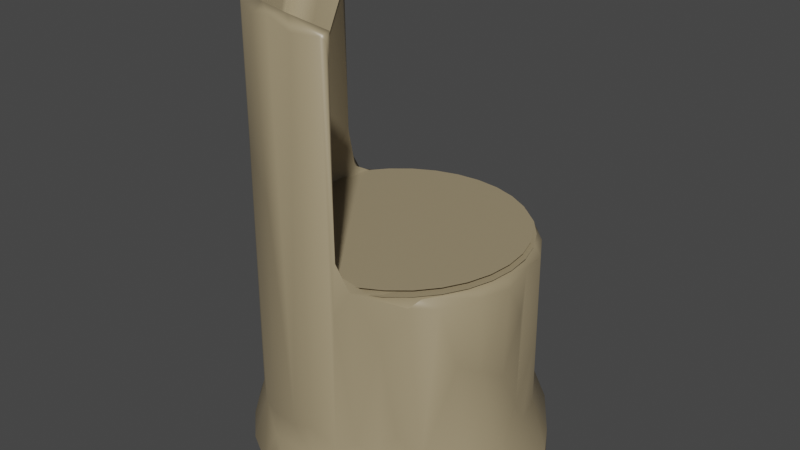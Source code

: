 # Source: Chair.blend  (saved by Blender 3.0.42; exported with 4.5.12 LTS)
import bpy
from mathutils import Matrix  # noqa: F401  (used for matrix-valued properties, if any)

bpy.ops.wm.read_factory_settings(use_empty=True)
scene = bpy.context.scene
scene.name = 'Scene'

# ---- collections
col_collection = bpy.data.collections.new('Collection'); scene.collection.children.link(col_collection)

# ---- materials (node trees are filled in below, after node groups)
mat_mat_1 = bpy.data.materials.new('Mat.1')
mat_mat_1.use_transparent_shadow = False
mat_mat_1.diffuse_color = (0.35, 0.2802, 0.168, 1.0)
mat_mat_1.roughness = 0.4343
mat_mat_1.specular_intensity = 1.0
mat_mat = bpy.data.materials.new('Mat')
mat_mat.use_transparent_shadow = False
mat_mat.diffuse_color = (0.35, 0.2802, 0.168, 1.0)
mat_mat.roughness = 0.4343
mat_mat.specular_intensity = 1.0

# ---- material node trees
mat_mat_1.use_nodes = True; mat_mat_1.node_tree.nodes.clear()
_N = mat_mat_1.node_tree.nodes; _L = mat_mat_1.node_tree.links
n0 = _N.new('ShaderNodeBsdfPrincipled'); n0.name = 'Principled BSDF'; n0.location = (10, 300)
n0.distribution = 'GGX'
n0.subsurface_method = 'RANDOM_WALK_SKIN'
n0.inputs[0].default_value = (0.35, 0.2802, 0.168, 1.0)
n0.inputs[2].default_value = 0.4343
n0.inputs[3].default_value = 1.45
n0.inputs[13].default_value = 1.0
n0.inputs[27].default_value = (0.0, 0.0, 0.0, 1.0)
n0.inputs[28].default_value = 1.0
n1 = _N.new('ShaderNodeOutputMaterial'); n1.name = 'Material Output'; n1.location = (300, 300)
n2 = _N.new('ShaderNodeNormalMap'); n2.name = 'Normal Map'; n2.location = (-300, -300)
n2.label = 'Normal/Map'
_L.new(n0.outputs[0], n1.inputs[0])
_L.new(n2.outputs[0], n0.inputs[5])
n1.is_active_output = True
mat_mat.use_nodes = True; mat_mat.node_tree.nodes.clear()
_N = mat_mat.node_tree.nodes; _L = mat_mat.node_tree.links
n0 = _N.new('ShaderNodeBsdfPrincipled'); n0.name = 'Principled BSDF'; n0.location = (10, 300)
n0.distribution = 'GGX'
n0.subsurface_method = 'RANDOM_WALK_SKIN'
n0.inputs[0].default_value = (0.35, 0.2802, 0.168, 1.0)
n0.inputs[2].default_value = 0.4343
n0.inputs[3].default_value = 1.45
n0.inputs[13].default_value = 1.0
n0.inputs[27].default_value = (0.0, 0.0, 0.0, 1.0)
n0.inputs[28].default_value = 1.0
n1 = _N.new('ShaderNodeOutputMaterial'); n1.name = 'Material Output'; n1.location = (300, 300)
n2 = _N.new('ShaderNodeNormalMap'); n2.name = 'Normal Map'; n2.location = (-300, -300)
n2.label = 'Normal/Map'
_L.new(n0.outputs[0], n1.inputs[0])
_L.new(n2.outputs[0], n0.inputs[5])
n1.is_active_output = True

# ---- world
world_world = bpy.data.worlds.new('World'); scene.world = world_world
world_world.use_nodes = True; world_world.node_tree.nodes.clear()
_N = world_world.node_tree.nodes; _L = world_world.node_tree.links
n0 = _N.new('ShaderNodeOutputWorld'); n0.name = 'World Output'; n0.location = (300, 300)
n1 = _N.new('ShaderNodeBackground'); n1.name = 'Background'; n1.location = (10, 300)
n1.inputs[0].default_value = (0.05088, 0.05088, 0.05088, 1.0)
_L.new(n1.outputs[0], n0.inputs[0])
n0.is_active_output = True
world_world.color = (0.05088, 0.05088, 0.05088)
world_world.use_sun_shadow = False
world_world.sun_shadow_jitter_overblur = 0.0

# ---- meshes
me_mesh = bpy.data.meshes.new('Mesh')
me_mesh.from_pydata([(-0.2591, 0.1384, -0.1669), (-0.2395, 0.4567, 0.1592), (0.2063, 0.51, 0.2187), (0.2495, 0.04081, 0.2499), (-0.3411, 0.03637, 0.03369), (-0.3005, 0.06231, 0.1454), (-0.07841, 0.3006, -0.2809), (-0.1683, 0.7404, 0.2496), (-0.2116, 0.5066, -0.08603), (-0.04983, 0.03869, -0.3396), (0.1938, 0.4998, -0.2315), (0.1163, 0.1777, 0.2732), (0.3484, 0.06685, 0.01655), (0.07704, 1.035, 0.2745), (0.02919, 0.2047, -0.3019), (0.2874, 0.5071, -0.05649), (0.2971, 0.1916, -0.02867), (-0.2983, 0.02471, -0.1015), (-0.2982, 0.1862, -0.05062), (0.06316, 0.09648, -0.332), (-0.03021, 0.5244, -0.2321), (0.3138, 0.03544, 0.1605), (0.2881, 0.3352, 0.0898), (-0.1487, 0.1808, -0.2642), (0.2459, 0.5031, 0.174), (-0.301, 0.8484, 0.02304), (-0.2108, 0.1338, -0.2253), (-0.3363, 0.06392, -0.05265), (-0.2923, 1.01, 0.007272), (0.1849, 0.1837, -0.2403), (0.266, 0.3636, 0.1415), (-0.002856, 0.03297, 0.346), (-0.3167, 0.03824, 0.1205), (-0.001109, 0.006229, -0.003389), (-0.2833, 0.1539, 0.1078), (-0.2872, 1.012, 0.08684), (-0.2069, 0.7592, 0.2005), (-0.1014, 0.4355, -0.2839), (0.3194, 0.01714, 0.05751), (0.2743, 0.499, -0.1266), (0.01019, 1.025, 0.3023), (0.3318, 0.03468, -0.1082), (0.08396, 0.1855, -0.2938), (0.2978, 0.02711, -0.1479), (-0.01111, 0.05927, -0.3465), (-0.3069, 0.01958, 0.03202), (0.237, 0.06896, -0.2445), (-0.007917, 1.053, 0.2888), (-0.2156, 0.158, 0.2118), (0.1844, 0.04041, 0.04924), (-0.2252, 0.01811, 0.173), (-0.1958, 0.05902, -0.2754), (0.3374, 0.05221, -0.09318), (0.1729, 0.06343, -0.2957), (0.1848, 0.5232, -0.08581), (-0.1299, 0.05728, -0.3153), (0.1106, 0.5033, -0.2824), (0.2879, 0.0206, 0.1899), (0.02509, 0.13, 0.3123), (0.0796, 0.9749, 0.2814), (-0.2471, 0.9994, -0.1237), (0.2765, 0.1419, -0.1286), (-0.2172, 1.025, 0.2071), (-0.2889, 1.029, -0.08035), (0.3305, 0.02369, 0.09339), (0.08798, 0.03527, -0.1804), (0.3, 0.2968, 0.03065), (0.08479, 0.3748, -0.2894), (-0.1215, 0.02277, 0.3041), (0.3149, 0.1384, 0.0288), (-0.2974, 1.023, -0.04604), (0.1818, 0.04398, -0.09985), (-0.07678, 1.06, 0.2819), (-0.2607, 0.6381, -0.1337), (-0.2277, 0.2099, -0.1982), (0.2859, 0.5079, 0.09631), (0.1546, 0.08047, 0.3061), (0.01887, 0.1908, 0.3019), (0.243, 0.1446, -0.1718), (-0.2484, 1.03, 0.1666), (0.2216, 0.197, -0.1886), (0.06263, 0.06766, 0.3442), (-0.2771, 1.03, 0.1071), (0.2343, 0.04202, -0.249), (0.07673, 0.1592, 0.2932), (0.2888, 0.521, 0.01603), (0.2252, 0.02527, 0.2612), (-0.145, 0.5172, -0.2609), (-0.3074, 0.02519, 0.1102), (-0.207, 0.01586, -0.2012), (-0.09122, 0.1834, -0.281), (-0.2632, 0.1339, 0.1543), (-0.2758, 1.017, -0.1227), (-0.05722, 0.5108, -0.2942), (0.06726, 0.5475, 0.2594), (-0.3128, 0.1335, 0.01231), (-0.2789, 1.028, 0.05636), (0.1038, 0.04953, -0.3209), (0.2404, 0.01144, 0.1833), (-0.2728, 0.1708, -0.1284), (0.2687, 0.05521, 0.2239), (-0.2839, 1.008, 0.03464), (-0.05678, 0.2031, -0.2975), (-0.2112, 0.7568, 0.2126), (0.07157, 0.01608, 0.1132), (-0.2552, 0.7515, 0.1299), (0.2548, 0.5239, -0.1296), (-0.2537, 0.5344, -0.1627), (-0.3014, 0.03762, -0.1425), (-0.1932, 1.042, 0.2124), (0.2112, 0.01539, 0.2447), (0.1633, 0.4403, 0.2541), (0.2994, 0.1428, -0.05547), (-0.1049, 1.034, 0.2849), (0.00588, 0.511, -0.3015), (0.1534, 0.05239, 0.3147), (-0.1857, 0.03324, 0.2715), (-0.2484, 0.5504, -0.1401), (-0.3026, 0.1827, -0.009886), (0.1219, 0.1047, -0.3083), (0.02968, 0.01905, 0.3294), (0.1902, 0.1425, -0.2481), (0.008696, 0.8907, 0.243), (0.08063, 0.4722, 0.2905), (0.1231, 0.03041, 0.3206), (-0.3294, 0.05859, 0.09641), (0.1854, 0.2059, 0.2288), (-0.04985, 1.046, 0.2982), (-0.192, 0.4998, -0.2333), (-0.1813, 1.031, 0.2372), (-0.08282, 0.7099, 0.22), (0.3302, 0.05407, 0.1183), (0.3504, 0.03295, 0.01284), (-0.2837, 1.029, -0.002439), (-0.2585, 1.037, -0.1266), (0.07159, 0.5829, 0.2735), (0.08741, 0.04268, 0.3412), (-0.2973, 0.1888, 0.05256), (-0.1905, 0.02837, -0.2714), (0.1602, 0.1303, 0.2677), (-0.2907, 0.06868, -0.1658), (-0.239, 0.06289, 0.2248), (0.1285, 0.5297, 0.2502), (-0.2653, 1.01, -0.1352), (0.1278, 0.1744, -0.2645), (0.08255, 0.1254, 0.3047), (0.288, 0.1342, 0.1268), (0.1116, 0.534, 0.2769), (-0.1164, 0.02025, -0.2889), (-0.3445, 0.06016, 0.0281), (-0.09492, 0.1143, 0.2971), (0.3011, 0.5002, 0.02355), (0.0513, 0.9294, 0.2657), (0.2381, 0.5024, -0.186), (-0.2562, 0.9541, -0.1188), (-0.01512, 0.02892, -0.1728), (-0.1851, 0.05227, 0.2772), (0.3116, 0.07123, -0.1393), (0.07899, 1.021, 0.2869), (-0.05272, 0.04578, 0.3407), (0.2345, 0.02573, -0.2328), (-0.2675, 0.02656, -0.1886), (0.164, 0.3556, -0.2522), (-0.2464, 0.02861, 0.2093), (-0.2657, 0.9829, -0.06353), (-0.02977, 0.2087, -0.3022), (-0.1078, 0.1588, 0.2818), (0.1614, 0.1638, 0.2558), (0.1284, 0.309, -0.2616), (0.0693, 1.027, 0.2923), (0.08356, 0.5909, 0.2854), (-0.1675, 0.1438, 0.2514), (-0.268, 1.041, 0.1012), (-0.002619, 0.07008, 0.3453), (0.1593, 0.5206, -0.2403), (-0.07322, 0.7988, 0.231), (-0.2658, 0.593, -0.1384), (0.02265, 0.5243, -0.2813), (-0.285, 1.039, -0.04251), (0.1708, 0.03353, -0.2845), (-0.05647, 0.02562, -0.3278), (0.0488, 0.03195, -0.3247), (-0.0676, 0.5244, -0.2767), (-0.1132, 0.05256, 0.3195), (-0.2106, 0.01526, 0.2167), (-0.06095, 0.01672, -0.1318), (0.2274, 0.1414, 0.2018), (-0.2653, 0.03725, -0.2056), (0.2781, 0.2883, -0.114), (-0.2454, 0.06827, -0.2286), (0.1301, 0.02516, 0.08875), (-0.03055, 0.1013, -0.3433), (-0.1942, 0.5188, -0.2245), (-0.0723, 0.06806, -0.3422), (0.3106, 0.1481, 0.0613), (-0.03162, 0.1722, 0.3006), (0.2452, 0.1095, 0.1986), (0.09917, 0.02251, -0.292), (-0.08846, 0.6733, 0.2882), (-0.2417, 1.042, 0.1573), (-0.3072, 0.1316, -0.05355), (0.2968, 0.4183, -0.03037), (-0.2593, 0.7174, 0.156), (-0.2219, 0.5289, -0.1786), (0.2733, 0.5214, 0.09464), (-0.1211, 0.03499, -0.3155), (-0.2744, 1.01, 0.02805), (0.2176, 0.5229, 0.1939), (-0.3304, 0.03476, -0.05977), (0.2327, 0.5264, 0.07841), (0.2835, 0.5276, 0.05638), (0.289, 0.5276, 0.0), (0.2835, 0.5276, -0.05638), (0.267, 0.5276, -0.1106), (0.2403, 0.5276, -0.1606), (0.2044, 0.5276, -0.2044), (0.1606, 0.5276, -0.2403), (0.1106, 0.5276, -0.267), (0.05638, 0.5276, -0.2835), (1.77e-17, 0.5276, -0.289), (-0.05638, 0.5276, -0.2835), (-0.1106, 0.5276, -0.267), (-0.1606, 0.5276, -0.2403), (-0.2044, 0.5276, -0.2044), (-0.2403, 0.5276, -0.1606), (-0.267, 0.5276, -0.1106), (-0.2835, 0.5276, -0.05638), (-0.289, 0.5276, -3.539e-17), (-0.2835, 0.5276, 0.05638), (-0.267, 0.5276, 0.1106), (-0.2403, 0.5276, 0.1606), (-0.2044, 0.5276, 0.2044), (-0.1606, 0.5276, 0.2403), (-0.1106, 0.5276, 0.267), (-0.05638, 0.5276, 0.2835), (-5.309e-17, 0.5276, 0.289), (0.05638, 0.5276, 0.2835), (0.1106, 0.5276, 0.267), (0.1606, 0.5276, 0.2403), (0.2044, 0.5276, 0.2044), (0.2403, 0.5276, 0.1606), (0.267, 0.5276, 0.1106)], [], [(119, 42, 144), (83, 160, 179), (67, 162, 168), (4, 208, 108), (162, 29, 168), (52, 61, 112), (86, 110, 57), (179, 53, 83), (146, 186, 196), (19, 44, 191), (177, 106, 174), (135, 94, 1), (82, 202, 79), (0, 26, 189), (78, 153, 61), (198, 166, 195), (136, 31, 120), (153, 174, 106), (190, 104, 33), (150, 58, 195), (176, 73, 117), (87, 37, 23), (4, 17, 45), (146, 30, 186), (199, 109, 36), (27, 208, 149), (38, 49, 43), (158, 13, 169), (68, 183, 116), (139, 196, 167), (125, 5, 91), (73, 176, 143), (34, 91, 202), (107, 203, 192), (17, 89, 33), (76, 115, 3), (38, 64, 49), (181, 179, 197), (69, 16, 194), (15, 151, 201), (89, 185, 33), (118, 18, 200), (24, 75, 207), (54, 106, 177), (171, 183, 150), (30, 146, 194), (187, 189, 51), (79, 202, 62), (25, 118, 137), (151, 22, 66), (17, 33, 45), (10, 162, 56), (142, 147, 2), (147, 11, 111), (64, 190, 49), (181, 44, 97), (1, 164, 133), (9, 180, 205), (156, 183, 171), (10, 80, 29), (163, 88, 50), (37, 6, 23), (83, 43, 160), (183, 159, 150), (59, 158, 170), (113, 198, 127), (8, 182, 203), (75, 204, 207), (12, 131, 132), (175, 13, 122), (83, 157, 41), (60, 1, 154), (70, 118, 25), (153, 78, 80), (111, 2, 147), (91, 5, 141), (98, 190, 64), (70, 133, 178), (21, 57, 64), (84, 145, 11), (136, 115, 81), (14, 114, 56), (78, 29, 80), (171, 48, 141), (118, 200, 137), (90, 193, 51), (132, 41, 52), (35, 96, 101), (183, 156, 116), (176, 117, 107), (162, 10, 29), (175, 130, 1), (23, 90, 51), (193, 55, 51), (47, 175, 1), (117, 8, 203), (160, 43, 197), (171, 150, 166), (108, 208, 27), (158, 59, 13), (163, 141, 32), (139, 167, 11), (22, 30, 194), (58, 173, 81), (75, 151, 85), (188, 112, 61), (107, 117, 203), (135, 170, 94), (1, 60, 164), (49, 71, 43), (74, 0, 99), (63, 70, 178), (86, 124, 120), (153, 10, 174), (119, 53, 19), (192, 203, 87), (202, 82, 35), (39, 153, 106), (85, 39, 106), (17, 4, 108), (207, 209, 142), (88, 45, 50), (74, 128, 23), (139, 76, 100), (82, 79, 199), (111, 167, 126), (193, 90, 102), (40, 195, 77), (209, 85, 54), (140, 200, 0), (202, 35, 34), (186, 30, 24), (161, 138, 89), (124, 86, 115), (49, 65, 71), (127, 72, 113), (144, 42, 67), (187, 51, 138), (149, 4, 125), (180, 155, 148), (65, 49, 155), (142, 209, 1), (105, 206, 172), (111, 126, 186), (93, 177, 114), (196, 100, 146), (41, 157, 52), (105, 172, 36), (62, 202, 103), (152, 59, 135), (86, 3, 115), (125, 34, 149), (206, 96, 172), (122, 13, 152), (179, 181, 97), (143, 154, 73), (74, 23, 26), (7, 171, 166), (120, 184, 33), (51, 26, 23), (29, 144, 168), (99, 18, 70), (112, 188, 16), (57, 110, 98), (69, 12, 52), (185, 155, 33), (40, 127, 195), (193, 44, 9), (9, 181, 180), (40, 47, 127), (94, 142, 1), (36, 47, 1), (16, 66, 194), (78, 121, 29), (45, 33, 50), (12, 132, 52), (107, 99, 176), (81, 173, 31), (39, 15, 188), (108, 27, 140), (141, 163, 156), (169, 77, 84), (28, 70, 25), (158, 169, 170), (140, 187, 108), (159, 173, 150), (133, 70, 28), (200, 18, 99), (206, 133, 28), (94, 147, 142), (178, 133, 164), (108, 187, 161), (41, 132, 43), (42, 19, 14), (26, 0, 74), (183, 68, 159), (129, 62, 103), (80, 10, 153), (135, 130, 152), (83, 53, 46), (145, 84, 58), (53, 119, 121), (176, 92, 143), (180, 148, 205), (72, 36, 109), (92, 176, 99), (55, 138, 51), (184, 120, 68), (35, 137, 34), (72, 109, 129), (107, 74, 99), (72, 129, 113), (48, 171, 7), (130, 122, 152), (23, 6, 90), (144, 29, 121), (36, 72, 47), (193, 102, 191), (87, 182, 93), (8, 20, 182), (22, 75, 30), (3, 86, 57), (104, 110, 120), (2, 24, 207), (74, 107, 128), (77, 58, 84), (50, 33, 184), (127, 198, 195), (184, 163, 50), (21, 64, 131), (197, 179, 160), (2, 111, 186), (66, 22, 194), (155, 49, 33), (58, 77, 195), (6, 102, 90), (17, 161, 89), (209, 54, 1), (5, 32, 141), (70, 92, 99), (169, 47, 40), (4, 45, 88), (97, 53, 179), (189, 140, 0), (177, 174, 114), (165, 114, 14), (133, 105, 1), (131, 194, 146), (138, 55, 205), (141, 156, 171), (189, 26, 51), (8, 117, 1), (75, 85, 204), (66, 16, 201), (3, 57, 21), (149, 95, 27), (56, 162, 67), (116, 184, 68), (13, 59, 152), (167, 111, 11), (88, 163, 32), (200, 140, 27), (39, 188, 61), (204, 85, 209), (120, 31, 68), (35, 25, 137), (32, 5, 125), (31, 159, 68), (46, 53, 121), (21, 131, 100), (165, 14, 19), (123, 147, 170), (190, 110, 104), (103, 7, 129), (202, 48, 103), (200, 27, 95), (174, 56, 114), (2, 186, 24), (47, 13, 175), (86, 120, 110), (134, 63, 178), (82, 199, 172), (187, 140, 189), (180, 181, 197), (64, 132, 131), (48, 202, 91), (139, 11, 145), (134, 178, 164), (200, 99, 0), (167, 196, 186), (116, 163, 184), (91, 34, 125), (57, 98, 64), (55, 9, 205), (130, 135, 1), (81, 31, 136), (34, 95, 149), (177, 182, 20), (207, 204, 209), (136, 124, 115), (92, 70, 63), (98, 110, 190), (7, 166, 198), (107, 192, 128), (89, 148, 185), (53, 97, 19), (119, 144, 121), (71, 65, 43), (41, 43, 83), (118, 70, 18), (126, 167, 186), (165, 19, 191), (14, 67, 42), (72, 127, 47), (165, 6, 93), (195, 166, 150), (58, 150, 173), (134, 92, 63), (67, 14, 56), (1, 20, 8), (96, 35, 172), (108, 161, 17), (114, 165, 93), (87, 23, 128), (206, 105, 133), (16, 69, 112), (4, 32, 125), (61, 153, 39), (69, 52, 112), (194, 12, 69), (105, 36, 1), (116, 156, 163), (76, 139, 145), (10, 56, 174), (4, 149, 208), (65, 155, 197), (155, 185, 148), (206, 28, 101), (37, 93, 6), (199, 79, 109), (172, 35, 82), (122, 130, 175), (201, 16, 15), (102, 6, 165), (131, 146, 100), (170, 147, 94), (49, 190, 33), (88, 32, 4), (9, 44, 181), (79, 129, 109), (123, 84, 11), (33, 104, 120), (137, 200, 95), (205, 148, 138), (62, 129, 79), (182, 177, 93), (134, 60, 143), (35, 101, 28), (21, 100, 3), (180, 197, 155), (132, 38, 43), (65, 197, 43), (7, 113, 129), (61, 121, 78), (115, 76, 81), (124, 136, 120), (22, 151, 75), (199, 36, 172), (7, 103, 48), (89, 138, 148), (147, 123, 11), (97, 44, 19), (151, 66, 201), (77, 169, 40), (44, 193, 191), (64, 38, 132), (46, 157, 83), (76, 145, 81), (35, 28, 25), (9, 55, 193), (34, 137, 95), (15, 16, 188), (102, 165, 191), (67, 168, 144), (85, 151, 15), (20, 54, 177), (170, 169, 123), (135, 59, 170), (92, 134, 143), (192, 87, 128), (187, 138, 161), (143, 60, 154), (169, 84, 123), (24, 30, 75), (85, 106, 54), (100, 196, 139), (207, 142, 2), (203, 182, 87), (121, 61, 157), (206, 101, 96), (60, 134, 164), (169, 13, 47), (145, 58, 81), (141, 48, 91), (46, 121, 157), (54, 20, 1), (157, 61, 52), (198, 113, 7), (1, 73, 154), (15, 39, 85), (173, 159, 31), (73, 1, 117), (131, 12, 194), (76, 3, 100), (87, 93, 37), (119, 19, 42), (210, 211, 241), (213, 211, 212), (214, 211, 213), (215, 211, 214), (216, 211, 215), (217, 211, 216), (218, 211, 217), (219, 211, 218), (220, 211, 219), (221, 211, 220), (222, 211, 221), (223, 211, 222), (224, 211, 223), (225, 211, 224), (226, 211, 225), (227, 211, 226), (228, 211, 227), (229, 211, 228), (230, 211, 229), (231, 211, 230), (232, 211, 231), (233, 211, 232), (234, 211, 233), (235, 211, 234), (236, 211, 235), (237, 211, 236), (238, 211, 237), (239, 211, 238), (240, 211, 239), (241, 211, 240)])
me_mesh.polygons.foreach_set('use_smooth', [True] * 446)
me_mesh.polygons.foreach_set('material_index', [0, 0, 0, 0, 0, 0, 0, 0, 0, 0, 0, 0, 0, 0, 0, 0, 0, 0, 0, 0, 0, 0, 0, 0, 0, 0, 0, 0, 0, 0, 0, 0, 0, 0, 0, 0, 0, 0, 0, 0, 0, 0, 0, 0, 0, 0, 0, 0, 0, 0, 0, 0, 0, 0, 0, 0, 0, 0, 0, 0, 0, 0, 0, 0, 0, 0, 0, 0, 0, 0, 0, 0, 0, 0, 0, 0, 0, 0, 0, 0, 0, 0, 0, 0, 0, 0, 0, 0, 0, 0, 0, 0, 0, 0, 0, 0, 0, 0, 0, 0, 0, 0, 0, 0, 0, 0, 0, 0, 0, 0, 0, 0, 0, 0, 0, 0, 0, 0, 0, 0, 0, 0, 0, 0, 0, 0, 0, 0, 0, 0, 0, 0, 0, 0, 0, 0, 0, 0, 0, 0, 0, 0, 0, 0, 0, 0, 0, 0, 0, 0, 0, 0, 0, 0, 0, 0, 0, 0, 0, 0, 0, 0, 0, 0, 0, 0, 0, 0, 0, 0, 0, 0, 0, 0, 0, 0, 0, 0, 0, 0, 0, 0, 0, 0, 0, 0, 0, 0, 0, 0, 0, 0, 0, 0, 0, 0, 0, 0, 0, 0, 0, 0, 0, 0, 0, 0, 0, 0, 0, 0, 0, 0, 0, 0, 0, 0, 0, 0, 0, 0, 0, 0, 0, 0, 0, 0, 0, 0, 0, 0, 0, 0, 0, 0, 0, 0, 0, 0, 0, 0, 0, 0, 0, 0, 0, 0, 0, 0, 0, 0, 0, 0, 0, 0, 0, 0, 0, 0, 0, 0, 0, 0, 0, 0, 0, 0, 0, 0, 0, 0, 0, 0, 0, 0, 0, 0, 0, 0, 0, 0, 0, 0, 0, 0, 0, 0, 0, 0, 0, 0, 0, 0, 0, 0, 0, 0, 0, 0, 0, 0, 0, 0, 0, 0, 0, 0, 0, 0, 0, 0, 0, 0, 0, 0, 0, 0, 0, 0, 0, 0, 0, 0, 0, 0, 0, 0, 0, 0, 0, 0, 0, 0, 0, 0, 0, 0, 0, 0, 0, 0, 0, 0, 0, 0, 0, 0, 0, 0, 0, 0, 0, 0, 0, 0, 0, 0, 0, 0, 0, 0, 0, 0, 0, 0, 0, 0, 0, 0, 0, 0, 0, 0, 0, 0, 0, 0, 0, 0, 0, 0, 0, 0, 0, 0, 0, 0, 0, 0, 0, 0, 0, 0, 0, 0, 0, 0, 0, 0, 0, 0, 0, 0, 0, 0, 0, 0, 0, 0, 0, 0, 0, 0, 0, 0, 0, 0, 1, 1, 1, 1, 1, 1, 1, 1, 1, 1, 1, 1, 1, 1, 1, 1, 1, 1, 1, 1, 1, 1, 1, 1, 1, 1, 1, 1, 1, 1])
_k = set([(1, 36), (1, 60), (2, 147), (2, 207), (4, 108), (4, 208), (13, 122), (28, 101), (35, 101), (60, 134), (94, 142), (94, 147), (101, 206), (107, 117), (108, 208), (109, 199), (122, 130), (133, 178), (134, 143), (134, 178), (143, 176), (147, 170), (158, 170), (204, 207)])
me_mesh.attributes.new('sharp_edge', 'BOOLEAN', 'EDGE').data.foreach_set('value', [ (min(e.vertices), max(e.vertices)) in _k for e in me_mesh.edges])
_uv = me_mesh.uv_layers.new(name='UVW')
_uv.uv.foreach_set('vector', [0.1898, 0.2457, 0.2055, 0.2902, 0.1769, 0.2846, 0.1295, 0.2155, 0.1243, 0.207, 0.1641, 0.2104, 0.2046, 0.3989, 0.1583, 0.3879, 0.1775, 0.361, 0.5161, 0.2126, 0.4727, 0.2126, 0.4303, 0.213, 0.1583, 0.3879, 0.1472, 0.2912, 0.1775, 0.361, 0.04175, 0.2245, 0.06751, 0.2664, 0.02924, 0.2666, 0.8642, 0.2071, 0.864, 0.1948, 0.9082, 0.2073, 0.1641, 0.2104, 0.1669, 0.2268, 0.1295, 0.2155, 0.9336, 0.2624, 0.8846, 0.2655, 0.8917, 0.2486, 0.219, 0.243, 0.2549, 0.226, 0.2637, 0.2459, 0.2331, 0.4891, 0.07648, 0.4854, 0.1555, 0.4853, 0.7843, 0.5253, 0.7891, 0.5006, 0.5791, 0.4434, 0.5586, 0.778, 0.5862, 0.5966, 0.5943, 0.7772, 0.4089, 0.2632, 0.3698, 0.2612, 0.3809, 0.2284, 0.1012, 0.2737, 0.1085, 0.4704, 0.06751, 0.2664, 0.7026, 0.5708, 0.6921, 0.2747, 0.7361, 0.284, 0.7905, 0.2147, 0.7505, 0.2096, 0.7691, 0.1986, 0.1085, 0.4704, 0.1555, 0.4853, 0.07648, 0.4854, 0.8623, 0.06236, 0.8564, 0.08167, 0.8584, 0.04598, 0.7014, 0.2494, 0.7632, 0.2582, 0.7361, 0.284, 0.4207, 0.5262, 0.4158, 0.5543, 0.4151, 0.5044, 0.3294, 0.4828, 0.3046, 0.4339, 0.3328, 0.2879, 0.5161, 0.2126, 0.4572, 0.1987, 0.5175, 0.1914, 0.9336, 0.2624, 0.9219, 0.3924, 0.8846, 0.2655, 0.5918, 0.7878, 0.6326, 0.7878, 0.6105, 0.6195, 0.4756, 0.2289, 0.4727, 0.2126, 0.5133, 0.2264, 0.9728, 0.1927, 0.9849, 0.1405, 0.9982, 0.1952, 0.7949, 0.7751, 0.795, 0.7879, 0.7854, 0.775, 0.6908, 0.2046, 0.6978, 0.2199, 0.656, 0.2107, 0.8362, 0.2586, 0.8917, 0.2486, 0.8402, 0.2775, 0.5457, 0.2239, 0.5723, 0.2258, 0.5828, 0.2614, 0.4158, 0.5543, 0.4207, 0.5262, 0.4209, 0.7722, 0.558, 0.2727, 0.5828, 0.2614, 0.5862, 0.5966, 0.4082, 0.4914, 0.3854, 0.4927, 0.3608, 0.4836, 0.3935, 0.06236, 0.3862, 0.09623, 0.3887, 0.0385, 0.825, 0.2312, 0.8242, 0.2209, 0.8759, 0.213, 0.9648, 0.1508, 0.9559, 0.2087, 0.9629, 0.1283, 0.2266, 0.2104, 0.1641, 0.2104, 0.1745, 0.1996, 0.9852, 0.2654, 0.998, 0.2753, 0.9834, 0.2913, 0.03125, 0.4769, 0.0, 0.4622, 0.01645, 0.4241, 0.3633, 0.05454, 0.3516, 0.1027, 0.3613, 0.0385, 0.4963, 0.2884, 0.4747, 0.2909, 0.4729, 0.2606, 0.9058, 0.4714, 0.9487, 0.4753, 0.8887, 0.4874, 0.1382, 0.4901, 0.07648, 0.4854, 0.2331, 0.4891, 0.6574, 0.2669, 0.6978, 0.2199, 0.7014, 0.2494, 0.9219, 0.3924, 0.9336, 0.2624, 0.981, 0.2868, 0.3951, 0.2139, 0.3809, 0.2284, 0.349, 0.2244, 0.5943, 0.7772, 0.5862, 0.5966, 0.6169, 0.7729, 0.5156, 0.6715, 0.4963, 0.2884, 0.5252, 0.292, 0.9917, 0.4665, 0.9519, 0.3762, 0.9839, 0.354, 0.4572, 0.1987, 0.4951, 0.1622, 0.5175, 0.1914, 0.1478, 0.4693, 0.1583, 0.3879, 0.1905, 0.4728, 0.8306, 0.4938, 0.8131, 0.4918, 0.8697, 0.4743, 0.8131, 0.4918, 0.814, 0.2855, 0.8405, 0.4364, 0.9316, 0.1638, 0.9161, 0.1015, 0.9316, 0.1283, 0.2266, 0.2104, 0.2549, 0.226, 0.2013, 0.2184, 0.5791, 0.4434, 0.4549, 0.7773, 0.4983, 0.7868, 0.2732, 0.2152, 0.2773, 0.2085, 0.3086, 0.2123, 0.6574, 0.2213, 0.6978, 0.2199, 0.6574, 0.2669, 0.1478, 0.4693, 0.1122, 0.2967, 0.1472, 0.2912, 0.6133, 0.2085, 0.5552, 0.2065, 0.5863, 0.1762, 0.3046, 0.4339, 0.2946, 0.3553, 0.3328, 0.2879, 0.1295, 0.2155, 0.07213, 0.2092, 0.1243, 0.207, 0.6978, 0.2199, 0.7299, 0.2152, 0.7014, 0.2494, 0.8029, 0.7602, 0.7949, 0.7751, 0.8013, 0.526, 0.6961, 0.7724, 0.7026, 0.5708, 0.7243, 0.7766, 0.4454, 0.4732, 0.2829, 0.4892, 0.3854, 0.4927, 0.9487, 0.4753, 0.9499, 0.4862, 0.8887, 0.4874, 0.9879, 0.2321, 0.9458, 0.2244, 0.9944, 0.2178, 0.7027, 0.6514, 0.795, 0.7879, 0.7651, 0.7189, 0.1295, 0.2155, 0.06641, 0.23, 0.04873, 0.2147, 0.4173, 0.783, 0.5791, 0.4434, 0.4204, 0.7532, 0.4793, 0.7738, 0.4963, 0.2884, 0.5156, 0.6715, 0.1085, 0.4704, 0.1012, 0.2737, 0.1122, 0.2967, 0.8405, 0.4364, 0.8697, 0.4743, 0.8131, 0.4918, 0.5828, 0.2614, 0.5723, 0.2258, 0.6211, 0.2252, 0.9044, 0.1543, 0.9161, 0.1015, 0.9551, 0.2085, 0.4793, 0.7738, 0.4983, 0.7868, 0.4766, 0.7871, 0.9256, 0.2123, 0.9082, 0.2073, 0.9559, 0.2087, 0.7917, 0.2748, 0.7925, 0.2556, 0.814, 0.2855, 0.7905, 0.2147, 0.8242, 0.2209, 0.7789, 0.2271, 0.2338, 0.3014, 0.2457, 0.4757, 0.1905, 0.4728, 0.1012, 0.2737, 0.1472, 0.2912, 0.1122, 0.2967, 0.6574, 0.2669, 0.6241, 0.2746, 0.6211, 0.2252, 0.4963, 0.2884, 0.4729, 0.2606, 0.5252, 0.292, 0.3011, 0.2891, 0.2808, 0.231, 0.349, 0.2244, 0.0006546, 0.2194, 0.04873, 0.2147, 0.04175, 0.2245, 0.5459, 0.7698, 0.5312, 0.7863, 0.519, 0.7758, 0.6978, 0.2199, 0.6574, 0.2213, 0.656, 0.2107, 0.4207, 0.5262, 0.4151, 0.5044, 0.4082, 0.4914, 0.1583, 0.3879, 0.1478, 0.4693, 0.1472, 0.2912, 0.7027, 0.6514, 0.6859, 0.5776, 0.5791, 0.4434, 0.3328, 0.2879, 0.3011, 0.2891, 0.349, 0.2244, 0.2808, 0.231, 0.3125, 0.2247, 0.349, 0.2244, 0.7509, 0.7865, 0.7027, 0.6514, 0.5791, 0.4434, 0.4151, 0.5044, 0.4454, 0.4732, 0.3854, 0.4927, 0.1243, 0.207, 0.07213, 0.2092, 0.1745, 0.1996, 0.6574, 0.2669, 0.7014, 0.2494, 0.6921, 0.2747, 0.4303, 0.213, 0.4727, 0.2126, 0.4756, 0.2289, 0.7949, 0.7751, 0.8029, 0.7602, 0.795, 0.7879, 0.6133, 0.2085, 0.6211, 0.2252, 0.5582, 0.2125, 0.8362, 0.2586, 0.8402, 0.2775, 0.814, 0.2855, 0.9519, 0.3762, 0.9219, 0.3924, 0.981, 0.2868, 0.7632, 0.2582, 0.75, 0.2274, 0.7789, 0.2271, 0.9487, 0.4753, 0.9917, 0.4665, 0.9877, 0.4879, 0.06177, 0.3492, 0.02924, 0.2666, 0.06751, 0.2664, 0.4082, 0.4914, 0.4151, 0.5044, 0.3854, 0.4927, 0.7843, 0.5253, 0.8013, 0.526, 0.7891, 0.5006, 0.5791, 0.4434, 0.4173, 0.783, 0.4549, 0.7773, 0.0374, 0.1429, 0.05859, 0.1508, 0.07213, 0.2092, 0.3842, 0.3066, 0.4089, 0.2632, 0.4263, 0.282, 0.4589, 0.7761, 0.4793, 0.7738, 0.4766, 0.7871, 0.8642, 0.2071, 0.8093, 0.2085, 0.7835, 0.1798, 0.1085, 0.4704, 0.1478, 0.4693, 0.1555, 0.4853, 0.1898, 0.2457, 0.1669, 0.2268, 0.219, 0.243, 0.3608, 0.4836, 0.3854, 0.4927, 0.3294, 0.4828, 0.5862, 0.5966, 0.5586, 0.778, 0.5459, 0.7698, 0.06928, 0.4704, 0.1085, 0.4704, 0.07648, 0.4854, 0.004336, 0.4802, 0.06928, 0.4704, 0.07648, 0.4854, 0.4572, 0.1987, 0.5161, 0.2126, 0.4303, 0.213, 0.8887, 0.4874, 0.9446, 0.4929, 0.8306, 0.4938, 0.5552, 0.2065, 0.5175, 0.1914, 0.5863, 0.1762, 0.3842, 0.3066, 0.3532, 0.4685, 0.3328, 0.2879, 0.8362, 0.2586, 0.825, 0.2312, 0.8902, 0.2238, 0.5586, 0.778, 0.5943, 0.7772, 0.5918, 0.7878, 0.8405, 0.4364, 0.8402, 0.2775, 0.8584, 0.3021, 0.2808, 0.231, 0.3011, 0.2891, 0.2803, 0.3001, 0.751, 0.7693, 0.7361, 0.284, 0.7599, 0.293, 0.01855, 0.4926, 0.004336, 0.4802, 0.04, 0.4932, 0.418, 0.2287, 0.4729, 0.2606, 0.4089, 0.2632, 0.5862, 0.5966, 0.5459, 0.7698, 0.558, 0.2727, 0.8846, 0.2655, 0.9219, 0.3924, 0.9058, 0.4714, 0.4023, 0.2085, 0.3485, 0.2111, 0.3826, 0.1839, 0.8093, 0.2085, 0.8642, 0.2071, 0.8242, 0.2209, 0.1064, 0.08167, 0.1126, 0.1233, 0.1027, 0.1076, 0.7243, 0.7766, 0.7109, 0.7871, 0.6961, 0.7724, 0.1769, 0.2846, 0.2055, 0.2902, 0.2046, 0.3989, 0.3951, 0.2139, 0.349, 0.2244, 0.3485, 0.2111, 0.5133, 0.2264, 0.5161, 0.2126, 0.5457, 0.2239, 0.2773, 0.2085, 0.2606, 0.1206, 0.2873, 0.19, 0.1364, 0.1087, 0.1382, 0.08501, 0.1435, 0.06236, 0.8306, 0.4938, 0.9446, 0.4929, 0.5791, 0.4434, 0.5746, 0.6092, 0.5147, 0.7881, 0.5557, 0.788, 0.8405, 0.4364, 0.8584, 0.3021, 0.8846, 0.2655, 0.2839, 0.4766, 0.2331, 0.4891, 0.2457, 0.4757, 0.8917, 0.2486, 0.8902, 0.2238, 0.9336, 0.2624, 0.04873, 0.2147, 0.06641, 0.23, 0.04175, 0.2245, 0.5746, 0.6092, 0.5557, 0.788, 0.6105, 0.6195, 0.6169, 0.7729, 0.5862, 0.5966, 0.6191, 0.6132, 0.7901, 0.7368, 0.8029, 0.7602, 0.7843, 0.5253, 0.8642, 0.2071, 0.8759, 0.213, 0.8242, 0.2209, 0.5457, 0.2239, 0.558, 0.2727, 0.5133, 0.2264, 0.5147, 0.7881, 0.5312, 0.7863, 0.5557, 0.788, 0.7651, 0.7189, 0.795, 0.7879, 0.7901, 0.7368, 0.1641, 0.2104, 0.2266, 0.2104, 0.2013, 0.2184, 0.4209, 0.7722, 0.4204, 0.7532, 0.4158, 0.5543, 0.3842, 0.3066, 0.3328, 0.2879, 0.3698, 0.2612, 0.656, 0.6092, 0.6574, 0.2669, 0.6921, 0.2747, 0.6804, 0.1318, 0.6671, 0.1601, 0.6709, 0.04598, 0.349, 0.2244, 0.3698, 0.2612, 0.3328, 0.2879, 0.1472, 0.2912, 0.1769, 0.2846, 0.1775, 0.361, 0.4263, 0.282, 0.4747, 0.2909, 0.4793, 0.7738, 0.02924, 0.2666, 0.06177, 0.3492, 0.01508, 0.2941, 0.9082, 0.2073, 0.864, 0.1948, 0.9044, 0.1543, 0.002441, 0.2399, 0.01367, 0.2296, 0.04175, 0.2245, 0.2993, 0.05043, 0.294, 0.06236, 0.2969, 0.03208, 0.751, 0.7693, 0.7243, 0.7766, 0.7361, 0.284, 0.2808, 0.231, 0.2549, 0.226, 0.2732, 0.2152, 0.2732, 0.2152, 0.2266, 0.2104, 0.2773, 0.2085, 0.751, 0.7693, 0.7509, 0.7865, 0.7243, 0.7766, 0.7891, 0.5006, 0.8306, 0.4938, 0.5791, 0.4434, 0.6105, 0.6195, 0.7509, 0.7865, 0.5791, 0.4434, 1.0, 0.3089, 0.9839, 0.354, 0.9834, 0.2913, 0.1012, 0.2737, 0.1403, 0.2605, 0.1472, 0.2912, 0.5175, 0.1914, 0.5454, 0.1648, 0.5541, 0.1741, 0.01367, 0.2296, 0.0006546, 0.2194, 0.04175, 0.2245, 0.4082, 0.4914, 0.4263, 0.282, 0.4207, 0.5262, 0.7789, 0.2271, 0.75, 0.2274, 0.7505, 0.2096, 0.06928, 0.4704, 0.03125, 0.4769, 0.06177, 0.3492, 0.4303, 0.213, 0.4756, 0.2289, 0.418, 0.2287, 0.6211, 0.2252, 0.6133, 0.2085, 0.6574, 0.2213, 0.7854, 0.775, 0.7599, 0.293, 0.7917, 0.2748, 0.5054, 0.7736, 0.4793, 0.7738, 0.5156, 0.6715, 0.7949, 0.7751, 0.7854, 0.775, 0.8013, 0.526, 0.418, 0.2287, 0.3951, 0.2139, 0.4303, 0.213, 0.7299, 0.2152, 0.75, 0.2274, 0.7014, 0.2494, 0.4983, 0.7868, 0.4793, 0.7738, 0.5054, 0.7736, 0.4729, 0.2606, 0.4747, 0.2909, 0.4263, 0.282, 0.5147, 0.7881, 0.4983, 0.7868, 0.5054, 0.7736, 0.7891, 0.5006, 0.8131, 0.4918, 0.8306, 0.4938, 0.4766, 0.7871, 0.4983, 0.7868, 0.4549, 0.7773, 0.4303, 0.213, 0.3951, 0.2139, 0.4023, 0.2085, 0.04873, 0.2147, 0.003029, 0.206, 0.07213, 0.2092, 0.2055, 0.2902, 0.219, 0.243, 0.2338, 0.3014, 0.3698, 0.2612, 0.4089, 0.2632, 0.3842, 0.3066, 0.6978, 0.2199, 0.6908, 0.2046, 0.7299, 0.2152, 0.6471, 0.7791, 0.6169, 0.7729, 0.6191, 0.6132, 0.1122, 0.2967, 0.1478, 0.4693, 0.1085, 0.4704, 0.7843, 0.5253, 0.6859, 0.5776, 0.7901, 0.7368, 0.1295, 0.2155, 0.1669, 0.2268, 0.127, 0.2285, 0.7925, 0.2556, 0.7917, 0.2748, 0.7632, 0.2582, 0.1669, 0.2268, 0.1898, 0.2457, 0.1403, 0.2605, 0.4207, 0.5262, 0.4317, 0.7701, 0.4209, 0.7722, 0.2773, 0.2085, 0.3206, 0.1889, 0.3086, 0.2123, 0.7109, 0.7871, 0.6105, 0.6195, 0.6326, 0.7878, 0.4317, 0.7701, 0.4207, 0.5262, 0.4263, 0.282, 0.3125, 0.2247, 0.3485, 0.2111, 0.349, 0.2244, 0.6504, 0.1884, 0.6836, 0.1508, 0.6908, 0.2046, 0.5459, 0.7698, 0.5252, 0.292, 0.558, 0.2727, 0.7109, 0.7871, 0.6326, 0.7878, 0.6471, 0.7791, 0.4082, 0.4914, 0.3842, 0.3066, 0.4263, 0.282, 0.7109, 0.7871, 0.6471, 0.7791, 0.6961, 0.7724, 0.6241, 0.2746, 0.6574, 0.2669, 0.656, 0.6092, 0.6859, 0.5776, 0.7651, 0.7189, 0.7901, 0.7368, 0.3328, 0.2879, 0.2946, 0.3553, 0.3011, 0.2891, 0.1769, 0.2846, 0.1472, 0.2912, 0.1403, 0.2605, 0.6105, 0.6195, 0.7109, 0.7871, 0.7509, 0.7865, 0.2808, 0.231, 0.2803, 0.3001, 0.2637, 0.2459, 0.3294, 0.4828, 0.2829, 0.4892, 0.2839, 0.4766, 0.4454, 0.4732, 0.2808, 0.4911, 0.2829, 0.4892, 0.9519, 0.3762, 0.9487, 0.4753, 0.9219, 0.3924, 0.8759, 0.213, 0.8642, 0.2071, 0.9082, 0.2073, 0.832, 0.08007, 0.864, 0.1948, 0.7835, 0.1798, 0.8697, 0.4743, 0.9058, 0.4714, 0.8887, 0.4874, 0.3842, 0.3066, 0.4082, 0.4914, 0.3532, 0.4685, 0.7599, 0.293, 0.7632, 0.2582, 0.7917, 0.2748, 0.6675, 0.06967, 0.6709, 0.04598, 0.6671, 0.1601, 0.7243, 0.7766, 0.7026, 0.5708, 0.7361, 0.284, 0.6504, 0.1884, 0.6133, 0.2085, 0.5863, 0.1762, 0.9256, 0.2123, 0.9559, 0.2087, 0.9458, 0.2244, 0.1745, 0.1996, 0.1641, 0.2104, 0.1243, 0.207, 0.8697, 0.4743, 0.8405, 0.4364, 0.8846, 0.2655, 0.9839, 0.354, 0.9519, 0.3762, 0.981, 0.2868, 0.1435, 0.06236, 0.1382, 0.08501, 0.1406, 0.03208, 0.7632, 0.2582, 0.7599, 0.293, 0.7361, 0.284, 0.2946, 0.3553, 0.2803, 0.3001, 0.3011, 0.2891, 0.4572, 0.1987, 0.4023, 0.2085, 0.3826, 0.1839, 0.9446, 0.4929, 0.7106, 0.4534, 0.6634, 0.4485, 0.5723, 0.2258, 0.5582, 0.2125, 0.6211, 0.2252, 0.4793, 0.7738, 0.4317, 0.7701, 0.4263, 0.282, 0.7854, 0.775, 0.7509, 0.7865, 0.751, 0.7693, 0.5161, 0.2126, 0.5175, 0.1914, 0.5552, 0.2065, 0.2013, 0.2184, 0.1669, 0.2268, 0.1641, 0.2104, 0.3809, 0.2284, 0.418, 0.2287, 0.4089, 0.2632, 0.2331, 0.4891, 0.1555, 0.4853, 0.2457, 0.4757, 0.2649, 0.3032, 0.2457, 0.4757, 0.2338, 0.3014, 0.4983, 0.7868, 0.5746, 0.6092, 0.5791, 0.4434, 0.9458, 0.2244, 0.9687, 0.2703, 0.9336, 0.2624, 0.3485, 0.2111, 0.3125, 0.2247, 0.3086, 0.2123, 0.6211, 0.2252, 0.6574, 0.2213, 0.6574, 0.2669, 0.3809, 0.2284, 0.3698, 0.2612, 0.349, 0.2244, 0.4454, 0.4732, 0.4151, 0.5044, 0.5791, 0.4434, 0.9487, 0.4753, 0.9877, 0.4879, 0.9499, 0.4862, 0.0, 0.395, 0.01508, 0.2941, 0.01645, 0.4241, 0.8759, 0.213, 0.9082, 0.2073, 0.9256, 0.2123, 0.5133, 0.2264, 0.5066, 0.2614, 0.4756, 0.2289, 0.1905, 0.4728, 0.1583, 0.3879, 0.2046, 0.3989, 0.656, 0.2107, 0.6504, 0.1884, 0.6908, 0.2046, 0.795, 0.7879, 0.8029, 0.7602, 0.7901, 0.7368, 0.8402, 0.2775, 0.8405, 0.4364, 0.814, 0.2855, 0.5552, 0.2065, 0.6133, 0.2085, 0.5582, 0.2125, 0.4729, 0.2606, 0.418, 0.2287, 0.4756, 0.2289, 0.06928, 0.4704, 0.06177, 0.3492, 0.06751, 0.2664, 0.9499, 0.4862, 0.9877, 0.4879, 0.9612, 0.4931, 0.7691, 0.1986, 0.7505, 0.2096, 0.6908, 0.2046, 0.5459, 0.7698, 0.5156, 0.6715, 0.5252, 0.292, 0.5582, 0.2125, 0.5723, 0.2258, 0.5457, 0.2239, 0.7505, 0.2096, 0.7299, 0.2152, 0.6908, 0.2046, 0.127, 0.2285, 0.1669, 0.2268, 0.1403, 0.2605, 0.9256, 0.2123, 0.9458, 0.2244, 0.8902, 0.2238, 0.2649, 0.3032, 0.2338, 0.3014, 0.219, 0.243, 0.7934, 0.4551, 0.8131, 0.4918, 0.8013, 0.526, 0.8662, 0.08983, 0.8685, 0.1547, 0.8564, 0.08167, 0.6191, 0.6132, 0.656, 0.6092, 0.6471, 0.7791, 0.5862, 0.5966, 0.6241, 0.2746, 0.6191, 0.6132, 0.4729, 0.2606, 0.4756, 0.2289, 0.5066, 0.2614, 0.1555, 0.4853, 0.1905, 0.4728, 0.2457, 0.4757, 0.8697, 0.4743, 0.8846, 0.2655, 0.9058, 0.4714, 0.7509, 0.7865, 0.795, 0.7879, 0.7027, 0.6514, 0.8642, 0.2071, 0.7835, 0.1798, 0.864, 0.1948, 0.4258, 0.7874, 0.4589, 0.7761, 0.4766, 0.7871, 0.5586, 0.778, 0.5918, 0.7878, 0.5557, 0.788, 0.3951, 0.2139, 0.418, 0.2287, 0.3809, 0.2284, 0.2773, 0.2085, 0.2266, 0.2104, 0.1865, 0.1998, 0.9559, 0.2087, 0.9944, 0.2178, 0.9458, 0.2244, 0.6241, 0.2746, 0.5862, 0.5966, 0.5828, 0.2614, 0.8362, 0.2586, 0.814, 0.2855, 0.7925, 0.2556, 0.4258, 0.7874, 0.4766, 0.7871, 0.4549, 0.7773, 0.4729, 0.2606, 0.4263, 0.282, 0.4089, 0.2632, 0.8402, 0.2775, 0.8917, 0.2486, 0.8846, 0.2655, 0.656, 0.2107, 0.6133, 0.2085, 0.6504, 0.1884, 0.5828, 0.2614, 0.558, 0.2727, 0.5457, 0.2239, 0.9082, 0.2073, 0.9044, 0.1543, 0.9551, 0.2085, 0.3125, 0.2247, 0.2732, 0.2152, 0.3086, 0.2123, 0.6859, 0.5776, 0.7843, 0.5253, 0.5791, 0.4434, 0.7789, 0.2271, 0.7505, 0.2096, 0.7905, 0.2147, 0.558, 0.2727, 0.5066, 0.2614, 0.5133, 0.2264, 0.2331, 0.4891, 0.2829, 0.4892, 0.2808, 0.4911, 0.8887, 0.4874, 0.9499, 0.4862, 0.9612, 0.4931, 0.7905, 0.2147, 0.8093, 0.2085, 0.8242, 0.2209, 0.4317, 0.7701, 0.4793, 0.7738, 0.4589, 0.7761, 0.8956, 0.174, 0.864, 0.1948, 0.8838, 0.08983, 0.656, 0.6092, 0.6921, 0.2747, 0.7026, 0.5708, 0.4082, 0.4914, 0.3608, 0.4836, 0.3532, 0.4685, 0.3398, 0.1508, 0.3206, 0.1889, 0.3239, 0.1176, 0.1669, 0.2268, 0.2013, 0.2184, 0.219, 0.243, 0.1898, 0.2457, 0.1769, 0.2846, 0.1403, 0.2605, 0.09915, 0.1535, 0.1125, 0.1345, 0.1009, 0.1744, 0.04873, 0.2147, 0.07213, 0.2092, 0.1295, 0.2155, 0.4963, 0.2884, 0.4793, 0.7738, 0.4747, 0.2909, 0.8584, 0.3021, 0.8402, 0.2775, 0.8846, 0.2655, 0.2649, 0.3032, 0.219, 0.243, 0.2637, 0.2459, 0.2338, 0.3014, 0.2046, 0.3989, 0.2055, 0.2902, 0.7109, 0.7871, 0.7243, 0.7766, 0.7509, 0.7865, 0.2649, 0.3032, 0.2946, 0.3553, 0.2839, 0.4766, 0.7361, 0.284, 0.6921, 0.2747, 0.7014, 0.2494, 0.7632, 0.2582, 0.7014, 0.2494, 0.75, 0.2274, 0.4258, 0.7874, 0.4317, 0.7701, 0.4589, 0.7761, 0.2046, 0.3989, 0.2338, 0.3014, 0.1905, 0.4728, 0.5791, 0.4434, 0.2808, 0.4911, 0.4454, 0.4732, 0.5312, 0.7863, 0.5459, 0.7698, 0.5557, 0.788, 0.4303, 0.213, 0.4023, 0.2085, 0.4572, 0.1987, 0.2457, 0.4757, 0.2649, 0.3032, 0.2839, 0.4766, 0.3294, 0.4828, 0.3328, 0.2879, 0.3532, 0.4685, 0.5147, 0.7881, 0.5746, 0.6092, 0.4983, 0.7868, 0.998, 0.2753, 0.9852, 0.2654, 1.0, 0.269, 0.5161, 0.2126, 0.5582, 0.2125, 0.5457, 0.2239, 0.06751, 0.2664, 0.1085, 0.4704, 0.06928, 0.4704, 0.002441, 0.2399, 0.04175, 0.2245, 0.02924, 0.2666, 0.9687, 0.2703, 0.9879, 0.2321, 0.9888, 0.2494, 0.5746, 0.6092, 0.6105, 0.6195, 0.5791, 0.4434, 0.656, 0.2107, 0.6574, 0.2213, 0.6133, 0.2085, 0.825, 0.2312, 0.8362, 0.2586, 0.7925, 0.2556, 0.1478, 0.4693, 0.1905, 0.4728, 0.1555, 0.4853, 0.5161, 0.2126, 0.5133, 0.2264, 0.4727, 0.2126, 0.2262, 0.118, 0.2389, 0.1631, 0.1865, 0.1998, 0.2897, 0.097, 0.2998, 0.08167, 0.2873, 0.19, 0.5147, 0.7881, 0.5054, 0.7736, 0.519, 0.7758, 0.3046, 0.4339, 0.2839, 0.4766, 0.2946, 0.3553, 0.5918, 0.7878, 0.5943, 0.7772, 0.6326, 0.7878, 0.5557, 0.788, 0.5459, 0.7698, 0.5586, 0.778, 0.7651, 0.7189, 0.6859, 0.5776, 0.7027, 0.6514, 0.01645, 0.4241, 0.01508, 0.2941, 0.03125, 0.4769, 0.2803, 0.3001, 0.2946, 0.3553, 0.2649, 0.3032, 0.9458, 0.2244, 0.9336, 0.2624, 0.8902, 0.2238, 0.8013, 0.526, 0.8131, 0.4918, 0.7891, 0.5006, 0.9534, 0.123, 0.9512, 0.05434, 0.9531, 0.03208, 0.5552, 0.2065, 0.5582, 0.2125, 0.5161, 0.2126, 0.2732, 0.2152, 0.2549, 0.226, 0.2266, 0.2104, 0.5943, 0.7772, 0.6471, 0.7791, 0.6326, 0.7878, 0.7934, 0.4551, 0.7917, 0.2748, 0.814, 0.2855, 0.7334, 0.1325, 0.7402, 0.07699, 0.7441, 0.1785, 0.5252, 0.292, 0.4729, 0.2606, 0.5066, 0.2614, 0.3086, 0.2123, 0.3206, 0.1889, 0.3485, 0.2111, 0.6169, 0.7729, 0.6471, 0.7791, 0.5943, 0.7772, 0.2829, 0.4892, 0.2331, 0.4891, 0.2839, 0.4766, 0.4258, 0.7874, 0.4173, 0.783, 0.4209, 0.7722, 0.5459, 0.7698, 0.519, 0.7758, 0.5054, 0.7736, 0.9256, 0.2123, 0.8902, 0.2238, 0.8759, 0.213, 0.2773, 0.2085, 0.1865, 0.1998, 0.2606, 0.1206, 0.9979, 0.206, 0.9728, 0.1927, 0.9976, 0.2005, 0.1125, 0.1345, 0.1745, 0.1996, 0.07213, 0.2092, 0.656, 0.6092, 0.6961, 0.7724, 0.6471, 0.7791, 0.06751, 0.2664, 0.1403, 0.2605, 0.1012, 0.2737, 0.8242, 0.2209, 0.825, 0.2312, 0.7789, 0.2271, 0.8093, 0.2085, 0.7905, 0.2147, 0.7835, 0.1798, 0.9519, 0.3762, 0.9917, 0.4665, 0.9487, 0.4753, 0.5918, 0.7878, 0.6105, 0.6195, 0.5557, 0.788, 0.656, 0.6092, 0.6191, 0.6132, 0.6241, 0.2746, 0.3826, 0.1839, 0.3485, 0.2111, 0.3206, 0.1889, 0.8131, 0.4918, 0.7934, 0.4551, 0.814, 0.2855, 0.2013, 0.2184, 0.2549, 0.226, 0.219, 0.243, 0.9917, 0.4665, 1.0, 0.4097, 0.9954, 0.4254, 0.7599, 0.293, 0.7854, 0.775, 0.751, 0.7693, 0.2549, 0.226, 0.2808, 0.231, 0.2637, 0.2459, 0.9559, 0.2087, 0.9728, 0.1927, 0.9944, 0.2178, 0.127, 0.2285, 0.06641, 0.23, 0.1295, 0.2155, 0.825, 0.2312, 0.7925, 0.2556, 0.7789, 0.2271, 0.5459, 0.7698, 0.5054, 0.7736, 0.5156, 0.6715, 0.2732, 0.2152, 0.3125, 0.2247, 0.2808, 0.231, 0.558, 0.2727, 0.5252, 0.292, 0.5066, 0.2614, 0.03125, 0.4769, 0.01508, 0.2941, 0.06177, 0.3492, 0.2803, 0.3001, 0.2649, 0.3032, 0.2637, 0.2459, 0.2046, 0.3989, 0.1775, 0.361, 0.1769, 0.2846, 0.004336, 0.4802, 0.0, 0.4622, 0.03125, 0.4769, 0.2808, 0.4911, 0.1382, 0.4901, 0.2331, 0.4891, 0.8013, 0.526, 0.7854, 0.775, 0.7934, 0.4551, 0.7843, 0.5253, 0.8029, 0.7602, 0.8013, 0.526, 0.4317, 0.7701, 0.4258, 0.7874, 0.4209, 0.7722, 0.3608, 0.4836, 0.3294, 0.4828, 0.3532, 0.4685, 0.3951, 0.2139, 0.3485, 0.2111, 0.4023, 0.2085, 0.4209, 0.7722, 0.4173, 0.783, 0.4204, 0.7532, 0.7854, 0.775, 0.7917, 0.2748, 0.7934, 0.4551, 0.9058, 0.4714, 0.9219, 0.3924, 0.9487, 0.4753, 0.03982, 0.4903, 0.07648, 0.4854, 0.1382, 0.4901, 0.8902, 0.2238, 0.8917, 0.2486, 0.8362, 0.2586, 0.8887, 0.4874, 0.8306, 0.4938, 0.8697, 0.4743, 0.3854, 0.4927, 0.2829, 0.4892, 0.3294, 0.4828, 0.1403, 0.2605, 0.06751, 0.2664, 0.06641, 0.23, 0.5147, 0.7881, 0.519, 0.7758, 0.5312, 0.7863, 0.4173, 0.783, 0.4258, 0.7874, 0.4549, 0.7773, 0.7854, 0.775, 0.795, 0.7879, 0.7509, 0.7865, 0.7925, 0.2556, 0.7632, 0.2582, 0.7789, 0.2271, 0.6211, 0.2252, 0.6241, 0.2746, 0.5828, 0.2614, 0.127, 0.2285, 0.1403, 0.2605, 0.06641, 0.23, 0.1382, 0.4901, 0.2808, 0.4911, 0.5791, 0.4434, 0.06641, 0.23, 0.06751, 0.2664, 0.04175, 0.2245, 0.7026, 0.5708, 0.6961, 0.7724, 0.656, 0.6092, 0.5791, 0.4434, 0.4158, 0.5543, 0.4204, 0.7532, 0.03125, 0.4769, 0.06928, 0.4704, 0.004336, 0.4802, 0.75, 0.2274, 0.7299, 0.2152, 0.7505, 0.2096, 0.4158, 0.5543, 0.5791, 0.4434, 0.4151, 0.5044, 0.9458, 0.2244, 0.9879, 0.2321, 0.9687, 0.2703, 0.825, 0.2312, 0.8759, 0.213, 0.8902, 0.2238, 0.3294, 0.4828, 0.2839, 0.4766, 0.3046, 0.4339, 0.1898, 0.2457, 0.219, 0.243, 0.2055, 0.2902, 0.9904, 0.4025, 1.0, 0.5, 0.9619, 0.3087, 0.9619, 0.6913, 1.0, 0.5, 0.9904, 0.5975, 0.9157, 0.7778, 1.0, 0.5, 0.9619, 0.6913, 0.8536, 0.8536, 1.0, 0.5, 0.9157, 0.7778, 0.7778, 0.9157, 1.0, 0.5, 0.8536, 0.8536, 0.6913, 0.9619, 1.0, 0.5, 0.7778, 0.9157, 0.5975, 0.9904, 1.0, 0.5, 0.6913, 0.9619, 0.5, 1.0, 1.0, 0.5, 0.5975, 0.9904, 0.4025, 0.9904, 1.0, 0.5, 0.5, 1.0, 0.3087, 0.9619, 1.0, 0.5, 0.4025, 0.9904, 0.2222, 0.9157, 1.0, 0.5, 0.3087, 0.9619, 0.1464, 0.8536, 1.0, 0.5, 0.2222, 0.9157, 0.08427, 0.7778, 1.0, 0.5, 0.1464, 0.8536, 0.03806, 0.6913, 1.0, 0.5, 0.08427, 0.7778, 0.009607, 0.5975, 1.0, 0.5, 0.03806, 0.6913, 0.0, 0.5, 1.0, 0.5, 0.009607, 0.5975, 0.009607, 0.4025, 1.0, 0.5, 0.0, 0.5, 0.03806, 0.3087, 1.0, 0.5, 0.009607, 0.4025, 0.08427, 0.2222, 1.0, 0.5, 0.03806, 0.3087, 0.1464, 0.1464, 1.0, 0.5, 0.08427, 0.2222, 0.2222, 0.08427, 1.0, 0.5, 0.1464, 0.1464, 0.3087, 0.03806, 1.0, 0.5, 0.2222, 0.08427, 0.4025, 0.009607, 1.0, 0.5, 0.3087, 0.03806, 0.5, 0.0, 1.0, 0.5, 0.4025, 0.009607, 0.5975, 0.009607, 1.0, 0.5, 0.5, 0.0, 0.6913, 0.03806, 1.0, 0.5, 0.5975, 0.009607, 0.7778, 0.08427, 1.0, 0.5, 0.6913, 0.03806, 0.8536, 0.1464, 1.0, 0.5, 0.7778, 0.08427, 0.9157, 0.2222, 1.0, 0.5, 0.8536, 0.1464, 0.9619, 0.3087, 1.0, 0.5, 0.9157, 0.2222])
me_mesh.materials.append(mat_mat_1)
me_mesh.materials.append(mat_mat)
me_mesh.use_remesh_fix_poles = True
me_mesh.use_remesh_preserve_attributes = False
me_mesh.update()
me_mesh.normals_split_custom_set([tuple(v) for v in zip(*[iter([0.4155, 0.3104, -0.855, 0.3832, 0.2158, -0.8981, 0.4888, 0.2362, -0.8398, 0.6455, -0.2806, -0.7103, 0.477, -0.742, -0.471, 0.3375, -0.6506, -0.6803, 0.3571, -0.006009, -0.9341, 0.4541, -0.02587, -0.8906, 0.4093, -0.02974, -0.9119, 0.2149, -0.9757, 0.0416, 0.2149, -0.9757, 0.0416, 0.2149, -0.9757, 0.0416, 0.4541, -0.02587, -0.8906, 0.6371, 0.09666, -0.7647, 0.4093, -0.02974, -0.9119, 0.9461, 0.2079, -0.2485, 0.8491, 0.2524, -0.464, 0.9576, 0.202, -0.2053, 0.3867, -0.699, 0.6016, 0.09209, -0.9878, 0.1255, 0.5674, -0.7236, 0.393, 0.3375, -0.6506, -0.6803, 0.489, 0.02501, -0.872, 0.6455, -0.2806, -0.7103, 0.8494, 0.2378, 0.4712, 0.6706, 0.1212, 0.7318, 0.6647, 0.4179, 0.6193, 0.224, 0.1773, -0.9583, 0.1026, -0.184, -0.9775, -0.09136, 0.2475, -0.9646, 0.0563, 0.9614, -0.2694, 0.5186, 0.8331, -0.1923, 0.3313, 0.8, -0.5002, 0.5237, 0.1312, -0.8418, 0.2674, 0.4226, -0.866, 0.4344, 0.8146, -0.3844, -0.8343, 0.4466, 0.3233, -0.8399, 0.003736, 0.5427, -0.7681, 0.3918, 0.5065, -0.8321, 0.2366, -0.5017, -0.6589, 0.2391, -0.7132, -0.7088, 0.2137, -0.6723, 0.712, 0.3223, -0.6238, 0.6824, 0.4283, -0.5924, 0.8491, 0.2524, -0.464, -0.3402, -0.006888, 0.9403, -0.3892, 0.1025, 0.9154, -0.1596, 0.07669, 0.9842, 0.2308, -0.317, 0.9199, -0.0797, -0.5298, 0.8444, -0.05741, -0.9086, 0.4138, 0.6824, 0.4283, -0.5924, 0.3313, 0.8, -0.5002, 0.5186, 0.8331, -0.1923, 0.0724, -0.9889, -0.1294, 0.0799, -0.9968, -0.0002486, 0.05593, -0.9966, -0.0606, -0.3152, 0.35, 0.8821, 0.03018, 0.3456, 0.9379, -0.1596, 0.07669, 0.9842, -0.4218, 0.0851, -0.9027, 0.8744, 0.0247, -0.4846, 0.8204, 0.5134, -0.2516, -0.3743, 0.5896, -0.7158, -0.2467, -0.0147, -0.969, -0.4722, 0.09298, -0.8766, -0.8343, -0.5495, -0.04469, -0.4029, -0.9044, -0.1406, -0.207, -0.9771, -0.04832, 0.8494, 0.2378, 0.4712, 0.882, 0.01957, 0.4708, 0.6706, 0.1212, 0.7318, 0.2683, 0.9576, -0.1055, 0.02482, 0.9411, -0.3371, 0.5967, 0.06669, -0.7997, -0.9678, 0.1003, -0.2311, -0.9598, -0.1639, -0.2278, -0.9956, 0.08849, 0.03184, 0.08261, -0.9947, 0.06166, -0.02022, -0.9915, -0.1287, 0.3384, -0.9092, -0.2424, 0.8812, 0.09107, 0.4638, 0.6119, 0.5822, -0.5353, 0.3593, 0.3655, 0.8587, -0.3373, -0.7676, 0.5449, -0.4519, 0.07423, 0.889, -0.5347, -0.5218, 0.6647, 0.5134, 0.4139, 0.7517, 0.6647, 0.4179, 0.6193, 0.5794, 0.1495, 0.8012, -0.9411, 0.1124, 0.319, -0.8228, 0.1473, 0.5489, -0.8166, 0.2158, 0.5353, 0.8744, 0.0247, -0.4846, -0.4218, 0.0851, -0.9027, 0.6737, 0.001385, -0.739, -0.9258, 0.1812, 0.3318, -0.8166, 0.2158, 0.5353, -0.8399, 0.003736, 0.5427, -0.6055, 0.4923, -0.6253, 0.1771, 0.9841, -0.01199, -0.437, 0.7434, -0.5064, -0.4029, -0.9044, -0.1406, -0.1263, -0.9865, -0.1038, 0.05593, -0.9966, -0.0606, 0.4299, 0.4124, 0.8032, 0.4419, -0.0214, 0.8968, 0.6769, -0.01344, 0.7359, 0.08261, -0.9947, 0.06166, 0.666, -0.7351, 0.1273, -0.02022, -0.9915, -0.1287, 0.1454, -0.6955, -0.7037, 0.3375, -0.6506, -0.6803, 0.05525, -0.992, -0.1136, 0.9195, 0.386, -0.07428, 0.9865, 0.1013, -0.1287, 0.9518, 0.243, 0.1873, 0.8949, 0.3959, -0.206, 0.9691, 0.2426, 0.04431, 0.9847, 0.005645, -0.174, -0.1263, -0.9865, -0.1038, 0.1101, -0.9889, -0.09998, 0.05593, -0.9966, -0.0606, -0.9991, 0.03364, 0.02614, -0.97, 0.07067, -0.2325, -0.9441, 0.2626, -0.1996, 0.7928, 0.335, 0.5091, 0.8897, 0.3678, 0.2705, 0.6462, 0.6559, 0.3902, -0.05597, 0.998, 0.02783, 0.5186, 0.8331, -0.1923, 0.0563, 0.9614, -0.2694, -0.5479, 0.1985, 0.8126, -0.4519, 0.07423, 0.889, -0.3152, 0.35, 0.8821, 0.882, 0.01957, 0.4708, 0.8494, 0.2378, 0.4712, 0.9518, 0.243, 0.1873, -0.744, -0.2293, -0.6276, -0.7088, 0.2137, -0.6723, -0.6128, 0.1002, -0.7838, -0.7681, 0.3918, 0.5065, -0.8399, 0.003736, 0.5427, -0.6191, 0.3744, 0.6903, -0.9971, 0.02461, 0.07147, -0.9991, 0.03364, 0.02614, -0.9791, 0.004079, 0.2033, 0.9691, 0.2426, 0.04431, 0.9585, 0.03247, 0.2834, 0.9993, 0.02741, 0.02449, -0.4029, -0.9044, -0.1406, 0.05593, -0.9966, -0.0606, -0.207, -0.9771, -0.04832, 0.6533, 0.2422, -0.7173, 0.4541, -0.02587, -0.8906, 0.2329, 0.3608, -0.9031, 0.1748, 0.9831, -0.05514, 0.2657, 0.9639, 0.01785, 0.3364, 0.8583, 0.3874, 0.4009, 0.0232, 0.9158, 0.381, 0.1077, 0.9183, 0.52, 0.01, 0.8541, 0.666, -0.7351, 0.1273, 0.0724, -0.9889, -0.1294, -0.02022, -0.9915, -0.1287, 0.1454, -0.6955, -0.7037, 0.1026, -0.184, -0.9775, 0.3426, -0.2695, -0.9, 0.9632, 0.1501, -0.2231, 0.9514, 0.1857, 0.2458, 0.1696, 0.9179, 0.3588, -0.09657, -0.3982, -0.9122, -0.06822, -0.8865, -0.4577, -0.3302, -0.4874, -0.8083, -0.601, 0.05048, 0.7976, -0.4519, 0.07423, 0.889, -0.5479, 0.1985, 0.8126, 0.6533, 0.2422, -0.7173, 0.7189, 0.02094, -0.6948, 0.6371, 0.09666, -0.7647, -0.6043, -0.6217, 0.4983, -0.4677, -0.8685, 0.1643, -0.138, -0.9897, 0.03778, -0.2467, -0.0147, -0.969, -0.2889, -0.003496, -0.9574, -0.4722, 0.09298, -0.8766, 0.6455, -0.2806, -0.7103, 0.3384, -0.9092, -0.2424, 0.477, -0.742, -0.471, -0.4519, 0.07423, 0.889, -0.2214, -0.1252, 0.9671, -0.3152, 0.35, 0.8821, 0.8877, -0.1558, -0.4332, 0.8812, 0.09107, 0.4638, 0.6635, 0.1467, -0.7337, -0.4001, 0.2629, 0.8779, -0.3402, -0.006888, 0.9403, -0.08053, 0.4625, 0.883, 0.3306, 0.9263, 0.1806, -0.06315, 0.967, -0.247, 0.1771, 0.9841, -0.01199, 0.8897, 0.3678, 0.2705, 0.4728, 0.8643, 0.1717, 0.6462, 0.6559, 0.3902, 0.9693, 0.246, 0.0004422, 0.9389, 0.1085, 0.3267, 0.8333, -0.5508, -0.04771, -0.0381, 0.2146, -0.976, 0.6119, 0.5822, -0.5353, -0.09567, 0.2143, -0.9721, 0.6455, -0.2806, -0.7103, 0.839, 0.219, -0.4982, 0.7954, -0.5206, -0.3102, 0.6316, -0.09564, -0.7694, 0.4344, 0.8146, -0.3844, 0.8943, -0.08939, -0.4384, -0.9378, 0.3392, -0.07379, -0.9991, 0.03364, 0.02614, -0.9971, 0.02461, 0.07147, 0.6824, 0.4283, -0.5924, 0.712, 0.3223, -0.6238, 0.7189, 0.02094, -0.6948, 0.52, 0.01, 0.8541, 0.5538, 0.1162, 0.8245, 0.4009, 0.0232, 0.9158, -0.8166, 0.2158, 0.5353, -0.8228, 0.1473, 0.5489, -0.7348, 0.1172, 0.6681, 0.05428, -0.9985, 0.007725, 0.0724, -0.9889, -0.1294, 0.666, -0.7351, 0.1273, -0.9378, 0.3392, -0.07379, 0.1696, 0.9179, 0.3588, -0.7142, 0.6999, -0.007312, 0.905, -0.1809, 0.385, 0.5674, -0.7236, 0.393, 0.666, -0.7351, 0.1273, 0.2433, 0.2253, 0.9434, 0.2706, 0.4183, 0.8671, 0.381, 0.1077, 0.9183, 0.2308, -0.317, 0.9199, 0.4419, -0.0214, 0.8968, 0.1098, 0.2325, 0.9664, 0.1135, 0.1126, -0.9871, 0.0725, 0.5218, -0.85, 0.2329, 0.3608, -0.9031, 0.712, 0.3223, -0.6238, 0.6371, 0.09666, -0.7647, 0.7189, 0.02094, -0.6948, -0.5479, 0.1985, 0.8126, -0.7009, 0.1259, 0.702, -0.7348, 0.1172, 0.6681, -0.9991, 0.03364, 0.02614, -0.9441, 0.2626, -0.1996, -0.9791, 0.004079, 0.2033, -0.4393, 0.1918, -0.8776, -0.3434, 0.07004, -0.9366, -0.6128, 0.1002, -0.7838, 0.8333, -0.5508, -0.04771, 0.7954, -0.5206, -0.3102, 0.9461, 0.2079, -0.2485, -0.9607, 0.2449, 0.1308, -0.3805, 0.8742, -0.3015, -0.6792, 0.6188, -0.3948, -0.4519, 0.07423, 0.889, -0.601, 0.05048, 0.7976, -0.5347, -0.5218, 0.6647, -0.4218, 0.0851, -0.9027, 0.8204, 0.5134, -0.2516, -0.6055, 0.4923, -0.6253, 0.4541, -0.02587, -0.8906, 0.6533, 0.2422, -0.7173, 0.6371, 0.09666, -0.7647, -0.0381, 0.2146, -0.976, 0.3191, -0.0003587, -0.9477, 0.4344, 0.8146, -0.3844, -0.4722, 0.09298, -0.8766, -0.4393, 0.1918, -0.8776, -0.6128, 0.1002, -0.7838, -0.3434, 0.07004, -0.9366, -0.4434, 0.05906, -0.8944, -0.6128, 0.1002, -0.7838, 0.1135, 0.9662, -0.2313, -0.0381, 0.2146, -0.976, 0.4344, 0.8146, -0.3844, 0.8204, 0.5134, -0.2516, 0.3306, 0.9263, 0.1806, 0.1771, 0.9841, -0.01199, 0.477, -0.742, -0.471, 0.3384, -0.9092, -0.2424, 0.05525, -0.992, -0.1136, -0.5479, 0.1985, 0.8126, -0.3152, 0.35, 0.8821, -0.3892, 0.1025, 0.9154, -0.8509, -0.3678, -0.375, -0.9598, -0.1639, -0.2278, -0.9678, 0.1003, -0.2311, 0.8812, 0.09107, 0.4638, 0.8877, -0.1558, -0.4332, 0.6119, 0.5822, -0.5353, -0.6043, -0.6217, 0.4983, -0.7348, 0.1172, 0.6681, -0.835, -0.4169, 0.359, 0.5134, 0.4139, 0.7517, 0.5794, 0.1495, 0.8012, 0.381, 0.1077, 0.9183, 0.9585, 0.03247, 0.2834, 0.882, 0.01957, 0.4708, 0.9518, 0.243, 0.1873, 0.03018, 0.3456, 0.9379, -0.05889, 0.331, 0.9418, 0.1098, 0.2325, 0.9664, 0.8897, 0.3678, 0.2705, 0.9691, 0.2426, 0.04431, 0.5709, 0.8207, -0.02325, 0.983, 0.01825, -0.1826, 0.9576, 0.202, -0.2053, 0.8491, 0.2524, -0.464, -0.6055, 0.4923, -0.6253, 0.8204, 0.5134, -0.2516, 0.1771, 0.9841, -0.01199, 0.5237, 0.1312, -0.8418, 0.6635, 0.1467, -0.7337, 0.2674, 0.4226, -0.866, 0.9632, 0.1501, -0.2231, 0.9063, 0.2564, 0.3359, 0.9514, 0.1857, 0.2458, -0.02022, -0.9915, -0.1287, -0.05462, -0.9966, 0.06213, 0.3384, -0.9092, -0.2424, -0.7397, 0.05316, -0.6708, -0.8321, 0.2366, -0.5017, -0.9079, 0.06252, -0.4146, -0.8766, 0.3904, -0.2815, -0.9378, 0.3392, -0.07379, -0.7142, 0.6999, -0.007312, 0.3867, -0.699, 0.6016, 0.3107, -0.6092, 0.7296, -0.05741, -0.9086, 0.4138, 0.6824, 0.4283, -0.5924, 0.6533, 0.2422, -0.7173, 0.3313, 0.8, -0.5002, 0.4155, 0.3104, -0.855, 0.489, 0.02501, -0.872, 0.224, 0.1773, -0.9583, -0.437, 0.7434, -0.5064, 0.1771, 0.9841, -0.01199, -0.3743, 0.5896, -0.7158, -0.8399, 0.003736, 0.5427, -0.8343, 0.4466, 0.3233, -0.9607, 0.2449, 0.1308, 0.9108, 0.2625, -0.3187, 0.6824, 0.4283, -0.5924, 0.5186, 0.8331, -0.1923, 0.5709, 0.8207, -0.02325, 0.9108, 0.2625, -0.3187, 0.5186, 0.8331, -0.1923, -0.4029, -0.9044, -0.1406, -0.8343, -0.5495, -0.04469, -0.8509, -0.3678, -0.375, 0.2167, 0.9562, 0.1966, 0.02122, 0.9998, -0.0007785, 0.1748, 0.9831, -0.05514, -0.4677, -0.8685, 0.1643, -0.207, -0.9771, -0.04832, -0.138, -0.9897, 0.03778, -0.7397, 0.05316, -0.6708, -0.6555, 0.0618, -0.7527, -0.4722, 0.09298, -0.8766, 0.5134, 0.4139, 0.7517, 0.4299, 0.4124, 0.8032, 0.7583, 0.2786, 0.5893, -0.8343, 0.4466, 0.3233, -0.7681, 0.3918, 0.5065, 0.2683, 0.9576, -0.1055, 0.52, 0.01, 0.8541, 0.5794, 0.1495, 0.8012, 0.659, 0.01996, 0.7518, -0.3434, 0.07004, -0.9366, -0.4393, 0.1918, -0.8776, -0.3476, 0.2461, -0.9048, 0.06402, 0.219, 0.9736, -0.1596, 0.07669, 0.9842, 0.0966, 0.06038, 0.9935, 0.02122, 0.9998, -0.0007785, 0.5709, 0.8207, -0.02325, -0.05597, 0.998, 0.02783, -0.8724, 0.1562, -0.4632, -0.9441, 0.2626, -0.1996, -0.8321, 0.2366, -0.5017, -0.8399, 0.003736, 0.5427, -0.9607, 0.2449, 0.1308, -0.9258, 0.1812, 0.3318, 0.6706, 0.1212, 0.7318, 0.882, 0.01957, 0.4708, 0.7928, 0.335, 0.5091, -0.4934, -0.8151, -0.3037, -0.4323, -0.5997, -0.6735, -0.1263, -0.9865, -0.1038, 0.3107, -0.6092, 0.7296, 0.3867, -0.699, 0.6016, 0.4419, -0.0214, 0.8968, -0.02022, -0.9915, -0.1287, 0.03105, -0.9971, 0.06884, -0.05462, -0.9966, 0.06213, -0.08053, 0.4625, 0.883, -0.2095, 0.9734, -0.09228, -0.4001, 0.2629, 0.8779, 0.4888, 0.2362, -0.8398, 0.3832, 0.2158, -0.8981, 0.3571, -0.006009, -0.9341, -0.744, -0.2293, -0.6276, -0.6128, 0.1002, -0.7838, -0.4323, -0.5997, -0.6735, -0.9956, 0.08849, 0.03184, -0.8343, -0.5495, -0.04469, -0.9411, 0.1124, 0.319, -0.06822, -0.8865, -0.4577, 0.1133, -0.9932, -0.02639, -0.03724, -0.9835, -0.177, 0.03105, -0.9971, 0.06884, -0.02022, -0.9915, -0.1287, 0.1133, -0.9932, -0.02639, 0.1748, 0.9831, -0.05514, 0.02122, 0.9998, -0.0007785, 0.4344, 0.8146, -0.3844, 0.9318, 0.003813, -0.3631, 0.6843, 0.6914, -0.2319, 0.2129, 0.9417, -0.2604, 0.52, 0.01, 0.8541, 0.659, 0.01996, 0.7518, 0.6706, 0.1212, 0.7318, -0.2125, 0.3991, -0.892, 0.0563, 0.9614, -0.2694, 0.0725, 0.5218, -0.85, 0.6647, 0.4179, 0.6193, 0.7583, 0.2786, 0.5893, 0.8494, 0.2378, 0.4712, 0.7954, -0.5206, -0.3102, 0.839, 0.219, -0.4982, 0.9461, 0.2079, -0.2485, 0.9318, 0.003813, -0.3631, 0.2129, 0.9417, -0.2604, 0.5967, 0.06669, -0.7997, -0.6191, 0.3744, 0.6903, -0.8399, 0.003736, 0.5427, -0.6963, 0.01176, 0.7176, 0.4625, -0.05955, -0.8846, 0.8877, -0.1558, -0.4332, 0.5237, 0.1312, -0.8418, 0.3867, -0.699, 0.6016, 0.6769, -0.01344, 0.7359, 0.4419, -0.0214, 0.8968, -0.9411, 0.1124, 0.319, -0.9258, 0.1812, 0.3318, -0.9956, 0.08849, 0.03184, 0.6843, 0.6914, -0.2319, -0.3805, 0.8742, -0.3015, 0.2129, 0.9417, -0.2604, 0.5555, -0.1386, -0.8199, 0.6119, 0.5822, -0.5353, 0.4625, -0.05955, -0.8846, 0.3375, -0.6506, -0.6803, 0.1454, -0.6955, -0.7037, 0.3426, -0.2695, -0.9, 0.6737, 0.001385, -0.739, 0.8943, -0.08939, -0.4384, 0.8744, 0.0247, -0.4846, -0.7397, 0.05316, -0.6708, -0.4722, 0.09298, -0.8766, -0.6589, 0.2391, -0.7132, -0.553, 0.006387, 0.8331, -0.5479, 0.1985, 0.8126, -0.3892, 0.1025, 0.9154, -0.05741, -0.9086, 0.4138, -0.2257, -0.9511, 0.2111, 0.05593, -0.9966, -0.0606, -0.6128, 0.1002, -0.7838, -0.6589, 0.2391, -0.7132, -0.4722, 0.09298, -0.8766, 0.6371, 0.09666, -0.7647, 0.4888, 0.2362, -0.8398, 0.4093, -0.02974, -0.9119, -0.9079, 0.06252, -0.4146, -0.97, 0.07067, -0.2325, -0.9378, 0.3392, -0.07379, 0.9576, 0.202, -0.2053, 0.983, 0.01825, -0.1826, 0.9865, 0.1013, -0.1287, 0.5674, -0.7236, 0.393, 0.09209, -0.9878, 0.1255, 0.05428, -0.9985, 0.007725, 0.9195, 0.386, -0.07428, 0.9693, 0.246, 0.0004422, 0.9461, 0.2079, -0.2485, 0.1101, -0.9889, -0.09998, 0.1133, -0.9932, -0.02639, 0.05593, -0.9966, -0.0606, 0.06402, 0.219, 0.9736, -0.08053, 0.4625, 0.883, -0.1596, 0.07669, 0.9842, -0.3434, 0.07004, -0.9366, 0.1026, -0.184, -0.9775, -0.09657, -0.3982, -0.9122, -0.09657, -0.3982, -0.9122, 0.1454, -0.6955, -0.7037, -0.06822, -0.8865, -0.4577, 0.06402, 0.219, 0.9736, 0.1135, 0.9662, -0.2313, -0.08053, 0.4625, 0.883, 0.2674, 0.4226, -0.866, 0.1748, 0.9831, -0.05514, 0.4344, 0.8146, -0.3844, 0.5967, 0.06669, -0.7997, 0.1135, 0.9662, -0.2313, 0.4344, 0.8146, -0.3844, 0.9865, 0.1013, -0.1287, 0.9993, 0.02741, 0.02449, 0.9518, 0.243, 0.1873, 0.712, 0.3223, -0.6238, 0.6087, 0.3107, -0.73, 0.6371, 0.09666, -0.7647, -0.207, -0.9771, -0.04832, 0.05593, -0.9966, -0.0606, -0.138, -0.9897, 0.03778, 0.9693, 0.246, 0.0004422, 0.8333, -0.5508, -0.04771, 0.9461, 0.2079, -0.2485, -0.6055, 0.4923, -0.6253, -0.9079, 0.06252, -0.4146, -0.4218, 0.0851, -0.9027, 0.1098, 0.2325, 0.9664, -0.05889, 0.331, 0.9418, -0.0797, -0.5298, 0.8444, 0.9108, 0.2625, -0.3187, 0.8949, 0.3959, -0.206, 0.983, 0.01825, -0.1826, -0.8509, -0.3678, -0.375, -0.9678, 0.1003, -0.2311, -0.8724, 0.1562, -0.4632, -0.7348, 0.1172, 0.6681, -0.6043, -0.6217, 0.4983, -0.601, 0.05048, 0.7976, 0.3593, 0.3655, 0.8587, 0.0966, 0.06038, 0.9935, 0.2433, 0.2253, 0.9434, -0.8532, 0.4414, 0.2778, -0.9378, 0.3392, -0.07379, -0.9971, 0.02461, 0.07147, 0.8812, 0.09107, 0.4638, 0.3593, 0.3655, 0.8587, 0.7077, 0.1083, 0.6981, -0.8724, 0.1562, -0.4632, -0.744, -0.2293, -0.6276, -0.8509, -0.3678, -0.375, -0.2214, -0.1252, 0.9671, -0.05889, 0.331, 0.9418, -0.3152, 0.35, 0.8821, 0.1696, 0.9179, 0.3588, -0.9378, 0.3392, -0.07379, -0.8532, 0.4414, 0.2778, -0.9441, 0.2626, -0.1996, -0.97, 0.07067, -0.2325, -0.9079, 0.06252, -0.4146, 0.6843, 0.6914, -0.2319, 0.1696, 0.9179, 0.3588, -0.8532, 0.4414, 0.2778, 0.283, 0.9587, 0.02644, 0.2657, 0.9639, 0.01785, 0.1748, 0.9831, -0.05514, 0.9499, 0.261, 0.1719, 0.1696, 0.9179, 0.3588, 0.9514, 0.1857, 0.2458, -0.8509, -0.3678, -0.375, -0.744, -0.2293, -0.6276, -0.4934, -0.8151, -0.3037, 0.7954, -0.5206, -0.3102, 0.8333, -0.5508, -0.04771, 0.3384, -0.9092, -0.2424, 0.3832, 0.2158, -0.8981, 0.224, 0.1773, -0.9583, 0.1135, 0.1126, -0.9871, -0.6589, 0.2391, -0.7132, -0.8321, 0.2366, -0.5017, -0.7397, 0.05316, -0.6708, -0.4519, 0.07423, 0.889, -0.3373, -0.7676, 0.5449, -0.2214, -0.1252, 0.9671, -0.5426, 0.4125, 0.7318, -0.6191, 0.3744, 0.6903, -0.6963, 0.01176, 0.7176, 0.7189, 0.02094, -0.6948, 0.6533, 0.2422, -0.7173, 0.6824, 0.4283, -0.5924, 0.5237, 0.1312, -0.8418, 0.3191, -0.0003587, -0.9477, 0.4625, -0.05955, -0.8846, 0.6455, -0.2806, -0.7103, 0.489, 0.02501, -0.872, 0.7248, 0.2093, -0.6564, 0.2706, 0.4183, 0.8671, 0.2433, 0.2253, 0.9434, 0.03018, 0.3456, 0.9379, 0.489, 0.02501, -0.872, 0.4155, 0.3104, -0.855, 0.6087, 0.3107, -0.73, -0.4218, 0.0851, -0.9027, -0.861, 0.2437, -0.4465, -0.6691, 0.1988, -0.7161, -0.06822, -0.8865, -0.4577, -0.03724, -0.9835, -0.177, -0.3302, -0.4874, -0.8083, -0.2095, 0.9734, -0.09228, 0.5967, 0.06669, -0.7997, 0.02482, 0.9411, -0.3371, -0.861, 0.2437, -0.4465, -0.4218, 0.0851, -0.9027, -0.9079, 0.06252, -0.4146, -0.4434, 0.05906, -0.8944, -0.4323, -0.5997, -0.6735, -0.6128, 0.1002, -0.7838, -0.2257, -0.9511, 0.2111, -0.05741, -0.9086, 0.4138, -0.3373, -0.7676, 0.5449, -0.9607, 0.2449, 0.1308, -0.9791, 0.004079, 0.2033, -0.9258, 0.1812, 0.3318, -0.2095, 0.9734, -0.09228, 0.02482, 0.9411, -0.3371, -0.5426, 0.4125, 0.7318, -0.6055, 0.4923, -0.6253, -0.7397, 0.05316, -0.6708, -0.9079, 0.06252, -0.4146, -0.2095, 0.9734, -0.09228, -0.5426, 0.4125, 0.7318, -0.4001, 0.2629, 0.8779, -0.7009, 0.1259, 0.702, -0.5479, 0.1985, 0.8126, -0.553, 0.006387, 0.8331, 0.3191, -0.0003587, -0.9477, 0.5555, -0.1386, -0.8199, 0.4625, -0.05955, -0.8846, -0.4722, 0.09298, -0.8766, -0.2889, -0.003496, -0.9574, -0.4393, 0.1918, -0.8776, 0.4888, 0.2362, -0.8398, 0.6371, 0.09666, -0.7647, 0.6087, 0.3107, -0.73, 0.5967, 0.06669, -0.7997, -0.2095, 0.9734, -0.09228, 0.1135, 0.9662, -0.2313, -0.3434, 0.07004, -0.9366, -0.3476, 0.2461, -0.9048, -0.09136, 0.2475, -0.9646, -0.3743, 0.5896, -0.7158, -0.06315, 0.967, -0.247, -0.2125, 0.3991, -0.892, 0.3306, 0.9263, 0.1806, -0.01184, 0.9994, 0.03379, -0.06315, 0.967, -0.247, 0.9585, 0.03247, 0.2834, 0.8897, 0.3678, 0.2705, 0.882, 0.01957, 0.4708, 0.6769, -0.01344, 0.7359, 0.3867, -0.699, 0.6016, 0.5674, -0.7236, 0.393, 0.0799, -0.9968, -0.0002486, 0.09209, -0.9878, 0.1255, -0.05741, -0.9086, 0.4138, 0.5538, 0.1162, 0.8245, 0.7928, 0.335, 0.5091, 0.6462, 0.6559, 0.3902, -0.7397, 0.05316, -0.6708, -0.6055, 0.4923, -0.6253, -0.6555, 0.0618, -0.7527, 0.0966, 0.06038, 0.9935, 0.03018, 0.3456, 0.9379, 0.2433, 0.2253, 0.9434, -0.138, -0.9897, 0.03778, 0.05593, -0.9966, -0.0606, -0.2257, -0.9511, 0.2111, -0.08053, 0.4625, 0.883, -0.3402, -0.006888, 0.9403, -0.1596, 0.07669, 0.9842, -0.2257, -0.9511, 0.2111, -0.6043, -0.6217, 0.4983, -0.138, -0.9897, 0.03778, 0.905, -0.1809, 0.385, 0.666, -0.7351, 0.1273, 0.9389, 0.1085, 0.3267, 0.05525, -0.992, -0.1136, 0.3375, -0.6506, -0.6803, 0.477, -0.742, -0.471, 0.5538, 0.1162, 0.8245, 0.52, 0.01, 0.8541, 0.6706, 0.1212, 0.7318, 0.9993, 0.02741, 0.02449, 0.9585, 0.03247, 0.2834, 0.9518, 0.243, 0.1873, 0.1133, -0.9932, -0.02639, -0.02022, -0.9915, -0.1287, 0.05593, -0.9966, -0.0606, 0.03018, 0.3456, 0.9379, 0.0966, 0.06038, 0.9935, -0.1596, 0.07669, 0.9842, -0.2889, -0.003496, -0.9574, -0.3476, 0.2461, -0.9048, -0.4393, 0.1918, -0.8776, -0.4029, -0.9044, -0.1406, -0.4934, -0.8151, -0.3037, -0.1263, -0.9865, -0.1038, 0.02122, 0.9998, -0.0007785, -0.05597, 0.998, 0.02783, 0.4344, 0.8146, -0.3844, -0.8228, 0.1473, 0.5489, -0.835, -0.4169, 0.359, -0.7348, 0.1172, 0.6681, -0.9378, 0.3392, -0.07379, -0.861, 0.2437, -0.4465, -0.9079, 0.06252, -0.4146, 0.3593, 0.3655, 0.8587, 0.1135, 0.9662, -0.2313, 0.06402, 0.219, 0.9736, -0.8343, -0.5495, -0.04469, -0.207, -0.9771, -0.04832, -0.4677, -0.8685, 0.1643, 0.3426, -0.2695, -0.9, 0.489, 0.02501, -0.872, 0.3375, -0.6506, -0.6803, -0.7088, 0.2137, -0.6723, -0.8724, 0.1562, -0.4632, -0.8321, 0.2366, -0.5017, 0.0563, 0.9614, -0.2694, 0.3313, 0.8, -0.5002, 0.0725, 0.5218, -0.85, -0.1446, 0.1702, -0.9747, 0.0725, 0.5218, -0.85, 0.1135, 0.1126, -0.9871, 0.1696, 0.9179, 0.3588, 0.9318, 0.003813, -0.3631, 0.9632, 0.1501, -0.2231, 0.9389, 0.1085, 0.3267, 0.9518, 0.243, 0.1873, 0.8494, 0.2378, 0.4712, -0.4323, -0.5997, -0.6735, -0.4434, 0.05906, -0.8944, -0.3302, -0.4874, -0.8083, -0.7348, 0.1172, 0.6681, -0.601, 0.05048, 0.7976, -0.5479, 0.1985, 0.8126, -0.7088, 0.2137, -0.6723, -0.6589, 0.2391, -0.7132, -0.6128, 0.1002, -0.7838, 0.3306, 0.9263, 0.1806, 0.8204, 0.5134, -0.2516, 0.4344, 0.8146, -0.3844, 0.8897, 0.3678, 0.2705, 0.5709, 0.8207, -0.02325, 0.4728, 0.8643, 0.1717, 0.9993, 0.02741, 0.02449, 0.9865, 0.1013, -0.1287, 0.9847, 0.005645, -0.174, 0.6769, -0.01344, 0.7359, 0.5674, -0.7236, 0.393, 0.905, -0.1809, 0.385, -0.9956, 0.08849, 0.03184, -0.9415, 0.3369, -0.004754, -0.9678, 0.1003, -0.2311, 0.2329, 0.3608, -0.9031, 0.4541, -0.02587, -0.8906, 0.3571, -0.006009, -0.9341, -0.5347, -0.5218, 0.6647, -0.2257, -0.9511, 0.2111, -0.3373, -0.7676, 0.5449, 0.6119, 0.5822, -0.5353, 0.8877, -0.1558, -0.4332, 0.4625, -0.05955, -0.8846, 0.5794, 0.1495, 0.8012, 0.52, 0.01, 0.8541, 0.381, 0.1077, 0.9183, -0.4677, -0.8685, 0.1643, -0.6043, -0.6217, 0.4983, -0.835, -0.4169, 0.359, -0.9441, 0.2626, -0.1996, -0.8724, 0.1562, -0.4632, -0.9678, 0.1003, -0.2311, 0.9108, 0.2625, -0.3187, 0.983, 0.01825, -0.1826, 0.8491, 0.2524, -0.464, 0.4728, 0.8643, 0.1717, 0.5709, 0.8207, -0.02325, 0.02122, 0.9998, -0.0007785, -0.05741, -0.9086, 0.4138, -0.0797, -0.5298, 0.8444, -0.3373, -0.7676, 0.5449, -0.9607, 0.2449, 0.1308, -0.9971, 0.02461, 0.07147, -0.9791, 0.004079, 0.2033, -0.835, -0.4169, 0.359, -0.8228, 0.1473, 0.5489, -0.9411, 0.1124, 0.319, -0.0797, -0.5298, 0.8444, -0.2214, -0.1252, 0.9671, -0.3373, -0.7676, 0.5449, 0.7248, 0.2093, -0.6564, 0.489, 0.02501, -0.872, 0.6087, 0.3107, -0.73, 0.905, -0.1809, 0.385, 0.9389, 0.1085, 0.3267, 0.7583, 0.2786, 0.5893, -0.1446, 0.1702, -0.9747, 0.1135, 0.1126, -0.9871, 0.224, 0.1773, -0.9583, 0.4765, -0.04866, 0.8778, 0.4009, 0.0232, 0.9158, 0.7077, 0.1083, 0.6981, 0.0724, -0.9889, -0.1294, 0.09209, -0.9878, 0.1255, 0.0799, -0.9968, -0.0002486, -0.6963, 0.01176, 0.7176, -0.553, 0.006387, 0.8331, -0.5426, 0.4125, 0.7318, -0.8399, 0.003736, 0.5427, -0.7009, 0.1259, 0.702, -0.6963, 0.01176, 0.7176, -0.9441, 0.2626, -0.1996, -0.9678, 0.1003, -0.2311, -0.9415, 0.3369, -0.004754, 0.3313, 0.8, -0.5002, 0.2329, 0.3608, -0.9031, 0.0725, 0.5218, -0.85, 0.5538, 0.1162, 0.8245, 0.6706, 0.1212, 0.7318, 0.7928, 0.335, 0.5091, 0.1135, 0.9662, -0.2313, 0.6119, 0.5822, -0.5353, -0.0381, 0.2146, -0.976, 0.3867, -0.699, 0.6016, -0.05741, -0.9086, 0.4138, 0.09209, -0.9878, 0.1255, -0.6223, 0.6363, -0.456, -0.8766, 0.3904, -0.2815, -0.7142, 0.6999, -0.007312, -0.8343, 0.4466, 0.3233, 0.2683, 0.9576, -0.1055, 0.2129, 0.9417, -0.2604, -0.744, -0.2293, -0.6276, -0.8724, 0.1562, -0.4632, -0.7088, 0.2137, -0.6723, -0.06822, -0.8865, -0.4577, 0.1454, -0.6955, -0.7037, 0.05525, -0.992, -0.1136, 0.666, -0.7351, 0.1273, 0.8333, -0.5508, -0.04771, 0.9389, 0.1085, 0.3267, -0.7009, 0.1259, 0.702, -0.8399, 0.003736, 0.5427, -0.8166, 0.2158, 0.5353, 0.5134, 0.4139, 0.7517, 0.381, 0.1077, 0.9183, 0.2706, 0.4183, 0.8671, 0.9128, 0.2515, 0.3218, 0.9499, 0.261, 0.1719, 0.9514, 0.1857, 0.2458, -0.9441, 0.2626, -0.1996, -0.9079, 0.06252, -0.4146, -0.8321, 0.2366, -0.5017, 0.5794, 0.1495, 0.8012, 0.6647, 0.4179, 0.6193, 0.6706, 0.1212, 0.7318, -0.5347, -0.5218, 0.6647, -0.6043, -0.6217, 0.4983, -0.2257, -0.9511, 0.2111, -0.8166, 0.2158, 0.5353, -0.9258, 0.1812, 0.3318, -0.9411, 0.1124, 0.319, 0.5674, -0.7236, 0.393, 0.05428, -0.9985, 0.007725, 0.666, -0.7351, 0.1273, -0.4434, 0.05906, -0.8944, -0.09657, -0.3982, -0.9122, -0.3302, -0.4874, -0.8083, 0.3191, -0.0003587, -0.9477, 0.5237, 0.1312, -0.8418, 0.4344, 0.8146, -0.3844, 0.1098, 0.2325, 0.9664, -0.0797, -0.5298, 0.8444, 0.2308, -0.317, 0.9199, -0.9258, 0.1812, 0.3318, -0.9415, 0.3369, -0.004754, -0.9956, 0.08849, 0.03184, 0.0563, 0.9614, -0.2694, -0.06315, 0.967, -0.247, -0.01184, 0.9994, 0.03379, 0.2167, 0.9562, 0.1966, 0.4728, 0.8643, 0.1717, 0.02122, 0.9998, -0.0007785, 0.2308, -0.317, 0.9199, 0.3107, -0.6092, 0.7296, 0.4419, -0.0214, 0.8968, -0.861, 0.2437, -0.4465, -0.9378, 0.3392, -0.07379, -0.8766, 0.3904, -0.2815, 0.05428, -0.9985, 0.007725, 0.09209, -0.9878, 0.1255, 0.0724, -0.9889, -0.1294, -0.553, 0.006387, 0.8331, -0.3892, 0.1025, 0.9154, -0.3402, -0.006888, 0.9403, -0.6055, 0.4923, -0.6253, -0.437, 0.7434, -0.5064, -0.6555, 0.0618, -0.7527, -0.1263, -0.9865, -0.1038, -0.03724, -0.9835, -0.177, 0.1101, -0.9889, -0.09998, 0.489, 0.02501, -0.872, 0.3426, -0.2695, -0.9, 0.224, 0.1773, -0.9583, 0.4155, 0.3104, -0.855, 0.4888, 0.2362, -0.8398, 0.6087, 0.3107, -0.73, -0.05462, -0.9966, 0.06213, 0.03105, -0.9971, 0.06884, 0.3384, -0.9092, -0.2424, 0.7954, -0.5206, -0.3102, 0.3384, -0.9092, -0.2424, 0.6455, -0.2806, -0.7103, -0.9991, 0.03364, 0.02614, -0.9378, 0.3392, -0.07379, -0.97, 0.07067, -0.2325, 0.659, 0.01996, 0.7518, 0.5794, 0.1495, 0.8012, 0.6706, 0.1212, 0.7318, -0.1446, 0.1702, -0.9747, 0.224, 0.1773, -0.9583, -0.09136, 0.2475, -0.9646, 0.1135, 0.1126, -0.9871, 0.3571, -0.006009, -0.9341, 0.3832, 0.2158, -0.8981, -0.2095, 0.9734, -0.09228, -0.08053, 0.4625, 0.883, 0.1135, 0.9662, -0.2313, -0.1446, 0.1702, -0.9747, -0.2889, -0.003496, -0.9574, -0.2125, 0.3991, -0.892, -0.1596, 0.07669, 0.9842, -0.3892, 0.1025, 0.9154, -0.3152, 0.35, 0.8821, 0.03018, 0.3456, 0.9379, -0.3152, 0.35, 0.8821, -0.05889, 0.331, 0.9418, -0.6223, 0.6363, -0.456, -0.861, 0.2437, -0.4465, -0.8766, 0.3904, -0.2815, 0.3571, -0.006009, -0.9341, 0.1135, 0.1126, -0.9871, 0.2329, 0.3608, -0.9031, 0.4344, 0.8146, -0.3844, -0.01184, 0.9994, 0.03379, 0.3306, 0.9263, 0.1806, -0.3805, 0.8742, -0.3015, -0.9607, 0.2449, 0.1308, 0.2129, 0.9417, -0.2604, -0.8509, -0.3678, -0.375, -0.4934, -0.8151, -0.3037, -0.4029, -0.9044, -0.1406, 0.0725, 0.5218, -0.85, -0.1446, 0.1702, -0.9747, -0.2125, 0.3991, -0.892, -0.3743, 0.5896, -0.7158, -0.4722, 0.09298, -0.8766, -0.6555, 0.0618, -0.7527, 0.6843, 0.6914, -0.2319, 0.9318, 0.003813, -0.3631, 0.1696, 0.9179, 0.3588, 0.9865, 0.1013, -0.1287, 0.9195, 0.386, -0.07428, 0.9576, 0.202, -0.2053, -0.8343, -0.5495, -0.04469, -0.835, -0.4169, 0.359, -0.9411, 0.1124, 0.319, 0.8491, 0.2524, -0.464, 0.6824, 0.4283, -0.5924, 0.9108, 0.2625, -0.3187, 0.9195, 0.386, -0.07428, 0.9461, 0.2079, -0.2485, 0.9576, 0.202, -0.2053, 0.9518, 0.243, 0.1873, 0.9693, 0.246, 0.0004422, 0.9195, 0.386, -0.07428, 0.9318, 0.003813, -0.3631, 0.5967, 0.06669, -0.7997, 0.9632, 0.1501, -0.2231, -0.5347, -0.5218, 0.6647, -0.601, 0.05048, 0.7976, -0.6043, -0.6217, 0.4983, 0.4299, 0.4124, 0.8032, 0.5134, 0.4139, 0.7517, 0.2706, 0.4183, 0.8671, 0.6533, 0.2422, -0.7173, 0.2329, 0.3608, -0.9031, 0.3313, 0.8, -0.5002, -0.8343, -0.5495, -0.04469, -0.9956, 0.08849, 0.03184, -0.9598, -0.1639, -0.2278, 0.03105, -0.9971, 0.06884, 0.1133, -0.9932, -0.02639, 0.05525, -0.992, -0.1136, 0.1133, -0.9932, -0.02639, 0.1101, -0.9889, -0.09998, -0.03724, -0.9835, -0.177, 0.6843, 0.6914, -0.2319, -0.8532, 0.4414, 0.2778, -0.1647, 0.9792, 0.1188, -0.2467, -0.0147, -0.969, -0.2125, 0.3991, -0.892, -0.2889, -0.003496, -0.9574, 0.2683, 0.9576, -0.1055, -0.7681, 0.3918, 0.5065, 0.02482, 0.9411, -0.3371, 0.2129, 0.9417, -0.2604, -0.9607, 0.2449, 0.1308, -0.8343, 0.4466, 0.3233, -0.09567, 0.2143, -0.9721, 0.3191, -0.0003587, -0.9477, -0.0381, 0.2146, -0.976, 0.9847, 0.005645, -0.174, 0.9865, 0.1013, -0.1287, 0.8949, 0.3959, -0.206, -0.3476, 0.2461, -0.9048, -0.2889, -0.003496, -0.9574, -0.1446, 0.1702, -0.9747, 0.9389, 0.1085, 0.3267, 0.8494, 0.2378, 0.4712, 0.7583, 0.2786, 0.5893, 0.6635, 0.1467, -0.7337, 0.4343, 0.3382, -0.8349, 0.2674, 0.4226, -0.866, -0.02022, -0.9915, -0.1287, 0.0724, -0.9889, -0.1294, 0.05593, -0.9966, -0.0606, -0.4677, -0.8685, 0.1643, -0.835, -0.4169, 0.359, -0.8343, -0.5495, -0.04469, -0.09657, -0.3982, -0.9122, 0.1026, -0.184, -0.9775, 0.1454, -0.6955, -0.7037, -0.7681, 0.3918, 0.5065, -0.5426, 0.4125, 0.7318, 0.02482, 0.9411, -0.3371, 0.4765, -0.04866, 0.8778, 0.2433, 0.2253, 0.9434, 0.381, 0.1077, 0.9183, 0.05593, -0.9966, -0.0606, 0.0799, -0.9968, -0.0002486, -0.05741, -0.9086, 0.4138, -0.9791, 0.004079, 0.2033, -0.9441, 0.2626, -0.1996, -0.9415, 0.3369, -0.004754, -0.3302, -0.4874, -0.8083, -0.03724, -0.9835, -0.177, -0.4323, -0.5997, -0.6735, -0.6191, 0.3744, 0.6903, -0.5426, 0.4125, 0.7318, -0.7681, 0.3918, 0.5065, -0.06315, 0.967, -0.247, 0.0563, 0.9614, -0.2694, -0.2125, 0.3991, -0.892, 0.5777, 0.1129, -0.8084, 0.6316, -0.09564, -0.7694, 0.6737, 0.001385, -0.739, -0.9607, 0.2449, 0.1308, 0.3712, 0.9273, -0.04855, -0.8532, 0.4414, 0.2778, 0.905, -0.1809, 0.385, 0.7583, 0.2786, 0.5893, 0.6769, -0.01344, 0.7359, -0.06822, -0.8865, -0.4577, 0.05525, -0.992, -0.1136, 0.1133, -0.9932, -0.02639, 0.8333, -0.5508, -0.04771, 0.08261, -0.9947, 0.06166, 0.3384, -0.9092, -0.2424, 0.03105, -0.9971, 0.06884, 0.05525, -0.992, -0.1136, 0.3384, -0.9092, -0.2424, -0.553, 0.006387, 0.8331, -0.4001, 0.2629, 0.8779, -0.5426, 0.4125, 0.7318, 0.8491, 0.2524, -0.464, 0.6087, 0.3107, -0.73, 0.712, 0.3223, -0.6238, 0.4419, -0.0214, 0.8968, 0.4299, 0.4124, 0.8032, 0.1098, 0.2325, 0.9664, 0.3107, -0.6092, 0.7296, 0.2308, -0.317, 0.9199, -0.05741, -0.9086, 0.4138, 0.9585, 0.03247, 0.2834, 0.9691, 0.2426, 0.04431, 0.8897, 0.3678, 0.2705, 0.2683, 0.9576, -0.1055, 0.5967, 0.06669, -0.7997, 0.2129, 0.9417, -0.2604, -0.553, 0.006387, 0.8331, -0.6963, 0.01176, 0.7176, -0.7009, 0.1259, 0.702, -0.1263, -0.9865, -0.1038, -0.4323, -0.5997, -0.6735, -0.03724, -0.9835, -0.177, 0.4009, 0.0232, 0.9158, 0.4765, -0.04866, 0.8778, 0.381, 0.1077, 0.9183, 0.3426, -0.2695, -0.9, 0.1026, -0.184, -0.9775, 0.224, 0.1773, -0.9583, 0.9691, 0.2426, 0.04431, 0.9993, 0.02741, 0.02449, 0.9847, 0.005645, -0.174, 0.0966, 0.06038, 0.9935, 0.3593, 0.3655, 0.8587, 0.06402, 0.219, 0.9736, 0.1026, -0.184, -0.9775, -0.3434, 0.07004, -0.9366, -0.09136, 0.2475, -0.9646, 0.666, -0.7351, 0.1273, 0.08261, -0.9947, 0.06166, 0.8333, -0.5508, -0.04771, 0.7248, 0.2093, -0.6564, 0.839, 0.219, -0.4982, 0.6455, -0.2806, -0.7103, 0.4299, 0.4124, 0.8032, 0.2706, 0.4183, 0.8671, 0.1098, 0.2325, 0.9664, -0.9607, 0.2449, 0.1308, -0.8532, 0.4414, 0.2778, -0.9971, 0.02461, 0.07147, -0.09657, -0.3982, -0.9122, -0.4434, 0.05906, -0.8944, -0.3434, 0.07004, -0.9366, -0.9258, 0.1812, 0.3318, -0.9791, 0.004079, 0.2033, -0.9415, 0.3369, -0.004754, 0.8949, 0.3959, -0.206, 0.9865, 0.1013, -0.1287, 0.983, 0.01825, -0.1826, -0.3476, 0.2461, -0.9048, -0.1446, 0.1702, -0.9747, -0.09136, 0.2475, -0.9646, 0.3571, -0.006009, -0.9341, 0.4093, -0.02974, -0.9119, 0.4888, 0.2362, -0.8398, 0.5709, 0.8207, -0.02325, 0.9691, 0.2426, 0.04431, 0.8949, 0.3959, -0.206, -0.01184, 0.9994, 0.03379, -0.05597, 0.998, 0.02783, 0.0563, 0.9614, -0.2694, 0.7077, 0.1083, 0.6981, 0.3593, 0.3655, 0.8587, 0.4765, -0.04866, 0.8778, 0.5237, 0.1312, -0.8418, 0.8877, -0.1558, -0.4332, 0.6635, 0.1467, -0.7337, -0.861, 0.2437, -0.4465, -0.6223, 0.6363, -0.456, -0.6691, 0.1988, -0.7161, -0.437, 0.7434, -0.5064, -0.3743, 0.5896, -0.7158, -0.6555, 0.0618, -0.7527, -0.744, -0.2293, -0.6276, -0.4323, -0.5997, -0.6735, -0.4934, -0.8151, -0.3037, 0.6737, 0.001385, -0.739, 0.6316, -0.09564, -0.7694, 0.8943, -0.08939, -0.4384, 0.3593, 0.3655, 0.8587, 0.2433, 0.2253, 0.9434, 0.4765, -0.04866, 0.8778, 0.7928, 0.335, 0.5091, 0.882, 0.01957, 0.4708, 0.8897, 0.3678, 0.2705, 0.5709, 0.8207, -0.02325, 0.5186, 0.8331, -0.1923, -0.05597, 0.998, 0.02783, 0.7583, 0.2786, 0.5893, 0.6647, 0.4179, 0.6193, 0.5134, 0.4139, 0.7517, 0.2167, 0.9562, 0.1966, 0.1748, 0.9831, -0.05514, 0.3364, 0.8583, 0.3874, 0.1771, 0.9841, -0.01199, -0.06315, 0.967, -0.247, -0.3743, 0.5896, -0.7158, 0.6087, 0.3107, -0.73, 0.8491, 0.2524, -0.464, 0.839, 0.219, -0.4982, 0.6843, 0.6914, -0.2319, -0.6792, 0.6188, -0.3948, -0.3805, 0.8742, -0.3015, 0.9063, 0.2564, 0.3359, 0.9128, 0.2515, 0.3218, 0.9514, 0.1857, 0.2458, 0.3593, 0.3655, 0.8587, 0.6119, 0.5822, -0.5353, 0.1135, 0.9662, -0.2313, 0.2706, 0.4183, 0.8671, 0.03018, 0.3456, 0.9379, 0.1098, 0.2325, 0.9664, -0.7348, 0.1172, 0.6681, -0.7009, 0.1259, 0.702, -0.8166, 0.2158, 0.5353, 0.7248, 0.2093, -0.6564, 0.6087, 0.3107, -0.73, 0.839, 0.219, -0.4982, -0.05597, 0.998, 0.02783, -0.01184, 0.9994, 0.03379, 0.4344, 0.8146, -0.3844, 0.839, 0.219, -0.4982, 0.8491, 0.2524, -0.464, 0.9461, 0.2079, -0.2485, -0.3402, -0.006888, 0.9403, -0.4001, 0.2629, 0.8779, -0.553, 0.006387, 0.8331, 0.4344, 0.8146, -0.3844, 0.8744, 0.0247, -0.4846, 0.8943, -0.08939, -0.4384, 0.8949, 0.3959, -0.206, 0.9108, 0.2625, -0.3187, 0.5709, 0.8207, -0.02325, -0.05889, 0.331, 0.9418, -0.2214, -0.1252, 0.9671, -0.0797, -0.5298, 0.8444, 0.8744, 0.0247, -0.4846, 0.4344, 0.8146, -0.3844, 0.8204, 0.5134, -0.2516, 0.9389, 0.1085, 0.3267, 0.9693, 0.246, 0.0004422, 0.9518, 0.243, 0.1873, 0.4299, 0.4124, 0.8032, 0.6769, -0.01344, 0.7359, 0.7583, 0.2786, 0.5893, -0.3743, 0.5896, -0.7158, -0.2125, 0.3991, -0.892, -0.2467, -0.0147, -0.969, 0.4155, 0.3104, -0.855, 0.224, 0.1773, -0.9583, 0.3832, 0.2158, -0.8981, 0.0, 1.0, 0.0, 0.0, 1.0, 1.1e-07, 0.0, 1.0, 0.0, 0.0, 1.0, 0.0, 0.0, 1.0, 1.1e-07, 0.0, 1.0, 0.0, 0.0, 1.0, -9.557e-07, 0.0, 1.0, 1.1e-07, 0.0, 1.0, 0.0, 0.0, 1.0, 1.033e-06, 0.0, 1.0, 1.1e-07, 0.0, 1.0, -9.557e-07, 0.0, 1.0, 1.681e-07, 0.0, 1.0, 1.1e-07, 0.0, 1.0, 1.033e-06, 0.0, 1.0, 0.0, 0.0, 1.0, 1.1e-07, 0.0, 1.0, 1.681e-07, 0.0, 1.0, 8.114e-07, 0.0, 1.0, 1.1e-07, 0.0, 1.0, 0.0, 0.0, 1.0, -1.04e-06, 0.0, 1.0, 1.1e-07, 0.0, 1.0, 8.114e-07, 0.0, 1.0, -4.44e-07, 0.0, 1.0, 1.1e-07, 0.0, 1.0, -1.04e-06, 0.0, 1.0, 0.0, 0.0, 1.0, 1.1e-07, 0.0, 1.0, -4.44e-07, 0.0, 1.0, 0.0, 0.0, 1.0, 1.1e-07, 0.0, 1.0, 0.0, 0.0, 1.0, -1.304e-06, 0.0, 1.0, 1.1e-07, 0.0, 1.0, 0.0, 0.0, 1.0, 3.401e-07, 0.0, 1.0, 1.1e-07, 0.0, 1.0, -1.304e-06, 0.0, 1.0, 1.897e-06, 0.0, 1.0, 1.1e-07, 0.0, 1.0, 3.401e-07, 0.0, 1.0, 8.702e-07, 0.0, 1.0, 1.1e-07, 0.0, 1.0, 1.897e-06, 0.0, 1.0, 0.0, 0.0, 1.0, 1.1e-07, 0.0, 1.0, 8.702e-07, 0.0, 1.0, -8.702e-07, 0.0, 1.0, 1.1e-07, 0.0, 1.0, 0.0, 0.0, 1.0, -1.897e-06, 0.0, 1.0, 1.1e-07, 0.0, 1.0, -8.702e-07, 0.0, 1.0, -3.401e-07, 0.0, 1.0, 1.1e-07, 0.0, 1.0, -1.897e-06, 0.0, 1.0, 1.304e-06, 0.0, 1.0, 1.1e-07, 0.0, 1.0, -3.401e-07, 0.0, 1.0, 0.0, 0.0, 1.0, 1.1e-07, 0.0, 1.0, 1.304e-06, 0.0, 1.0, 0.0, 0.0, 1.0, 1.1e-07, 0.0, 1.0, 0.0, 0.0, 1.0, 4.44e-07, 0.0, 1.0, 1.1e-07, 0.0, 1.0, 0.0, 0.0, 1.0, 1.276e-06, 0.0, 1.0, 1.1e-07, 0.0, 1.0, 4.44e-07, 0.0, 1.0, 0.0, 0.0, 1.0, 1.1e-07, 0.0, 1.0, 1.276e-06, 0.0, 1.0, 0.0, 0.0, 1.0, 1.1e-07, 0.0, 1.0, 0.0, 0.0, 1.0, 0.0, 0.0, 1.0, 1.1e-07, 0.0, 1.0, 0.0, 0.0, 1.0, 2.048e-07, 0.0, 1.0, 1.1e-07, 0.0, 1.0, 0.0, 0.0, 1.0, 1.911e-06, 0.0, 1.0, 1.1e-07, 0.0, 1.0, 2.048e-07, 0.0, 1.0, 0.0, 0.0, 1.0, 1.1e-07, 0.0, 1.0, 1.911e-06])] * 3)])
me_mesh_001 = bpy.data.meshes.new('Mesh.001')
me_mesh_001.from_pydata([(0.0, 0.536, -0.003161), (0.2808, 0.536, -0.003161), (0.2754, 0.536, -0.05794), (0.2594, 0.536, -0.1106), (0.2335, 0.536, -0.1592), (0.1985, 0.536, -0.2017), (0.156, 0.536, -0.2366), (0.1074, 0.536, -0.2626), (0.05478, 0.536, -0.2785), (1.719e-17, 0.536, -0.2839), (-0.05478, 0.536, -0.2785), (-0.1074, 0.536, -0.2626), (-0.156, 0.536, -0.2366), (-0.1985, 0.536, -0.2017), (-0.2335, 0.536, -0.1592), (-0.2594, 0.536, -0.1106), (-0.2754, 0.536, -0.05794), (-0.2808, 0.536, -0.003161), (-0.2754, 0.536, 0.05162), (-0.2594, 0.536, 0.1043), (-0.2335, 0.536, 0.1528), (-0.1985, 0.536, 0.1954), (-0.156, 0.536, 0.2303), (-0.1074, 0.536, 0.2562), (-0.05478, 0.536, 0.2722), (-5.158e-17, 0.536, 0.2776), (0.05478, 0.536, 0.2722), (0.1074, 0.536, 0.2562), (0.156, 0.536, 0.2303), (0.1985, 0.536, 0.1954), (0.2335, 0.536, 0.1528), (0.2594, 0.536, 0.1043), (0.2754, 0.536, 0.05162)], [], [(2, 0, 1), (3, 0, 2), (4, 0, 3), (5, 0, 4), (6, 0, 5), (7, 0, 6), (8, 0, 7), (9, 0, 8), (10, 0, 9), (11, 0, 10), (12, 0, 11), (13, 0, 12), (14, 0, 13), (15, 0, 14), (16, 0, 15), (17, 0, 16), (18, 0, 17), (19, 0, 18), (20, 0, 19), (21, 0, 20), (22, 0, 21), (23, 0, 22), (24, 0, 23), (25, 0, 24), (26, 0, 25), (27, 0, 26), (28, 0, 27), (29, 0, 28), (30, 0, 29), (31, 0, 30), (32, 0, 31), (1, 0, 32)])
me_mesh_001.polygons.foreach_set('use_smooth', [True] * 32)
_uv = me_mesh_001.uv_layers.new(name='UVW')
_uv.uv.foreach_set('vector', [0.9904, 0.5975, 0.5, 0.5, 1.0, 0.5, 0.9619, 0.6913, 0.5, 0.5, 0.9904, 0.5975, 0.9157, 0.7778, 0.5, 0.5, 0.9619, 0.6913, 0.8536, 0.8536, 0.5, 0.5, 0.9157, 0.7778, 0.7778, 0.9157, 0.5, 0.5, 0.8536, 0.8536, 0.6913, 0.9619, 0.5, 0.5, 0.7778, 0.9157, 0.5975, 0.9904, 0.5, 0.5, 0.6913, 0.9619, 0.5, 1.0, 0.5, 0.5, 0.5975, 0.9904, 0.4025, 0.9904, 0.5, 0.5, 0.5, 1.0, 0.3087, 0.9619, 0.5, 0.5, 0.4025, 0.9904, 0.2222, 0.9157, 0.5, 0.5, 0.3087, 0.9619, 0.1464, 0.8536, 0.5, 0.5, 0.2222, 0.9157, 0.08427, 0.7778, 0.5, 0.5, 0.1464, 0.8536, 0.03806, 0.6913, 0.5, 0.5, 0.08427, 0.7778, 0.009607, 0.5975, 0.5, 0.5, 0.03806, 0.6913, 0.0, 0.5, 0.5, 0.5, 0.009607, 0.5975, 0.009607, 0.4025, 0.5, 0.5, 0.0, 0.5, 0.03806, 0.3087, 0.5, 0.5, 0.009607, 0.4025, 0.08427, 0.2222, 0.5, 0.5, 0.03806, 0.3087, 0.1464, 0.1464, 0.5, 0.5, 0.08427, 0.2222, 0.2222, 0.08427, 0.5, 0.5, 0.1464, 0.1464, 0.3087, 0.03806, 0.5, 0.5, 0.2222, 0.08427, 0.4025, 0.009607, 0.5, 0.5, 0.3087, 0.03806, 0.5, 0.0, 0.5, 0.5, 0.4025, 0.009607, 0.5975, 0.009607, 0.5, 0.5, 0.5, 0.0, 0.6913, 0.03806, 0.5, 0.5, 0.5975, 0.009607, 0.7778, 0.08427, 0.5, 0.5, 0.6913, 0.03806, 0.8536, 0.1464, 0.5, 0.5, 0.7778, 0.08427, 0.9157, 0.2222, 0.5, 0.5, 0.8536, 0.1464, 0.9619, 0.3087, 0.5, 0.5, 0.9157, 0.2222, 0.9904, 0.4025, 0.5, 0.5, 0.9619, 0.3087, 1.0, 0.5, 0.5, 0.5, 0.9904, 0.4025])
me_mesh_001.materials.append(mat_mat)
me_mesh_001.use_remesh_fix_poles = True
me_mesh_001.use_remesh_preserve_attributes = False
me_mesh_001.update()
me_mesh_001.normals_split_custom_set([tuple(v) for v in zip(*[iter([0.0, 1.0, 0.0, 0.0, 1.0, -1.584e-14, 0.0, 1.0, 0.0, 0.0, 1.0, 0.0, 0.0, 1.0, -1.584e-14, 0.0, 1.0, 0.0, 0.0, 1.0, 0.0, 0.0, 1.0, -1.584e-14, 0.0, 1.0, 0.0, 0.0, 1.0, -4.844e-07, 0.0, 1.0, -1.584e-14, 0.0, 1.0, 0.0, 0.0, 1.0, -4.844e-07, 0.0, 1.0, -1.584e-14, 0.0, 1.0, -4.844e-07, 0.0, 1.0, 0.0, 0.0, 1.0, -1.584e-14, 0.0, 1.0, -4.844e-07, 0.0, 1.0, 0.0, 0.0, 1.0, -1.584e-14, 0.0, 1.0, 0.0, 0.0, 1.0, -5.992e-16, 0.0, 1.0, -1.584e-14, 0.0, 1.0, 0.0, 0.0, 1.0, 1.211e-07, 0.0, 1.0, -1.584e-14, 0.0, 1.0, -5.992e-16, 0.0, 1.0, 1.211e-07, 0.0, 1.0, -1.584e-14, 0.0, 1.0, 1.211e-07, 0.0, 1.0, -4.844e-07, 0.0, 1.0, -1.584e-14, 0.0, 1.0, 1.211e-07, 0.0, 1.0, -4.844e-07, 0.0, 1.0, -1.584e-14, 0.0, 1.0, -4.844e-07, 0.0, 1.0, 0.0, 0.0, 1.0, -1.584e-14, 0.0, 1.0, -4.844e-07, 0.0, 1.0, 0.0, 0.0, 1.0, -1.584e-14, 0.0, 1.0, 0.0, 0.0, 1.0, 0.0, 0.0, 1.0, -1.584e-14, 0.0, 1.0, 0.0, 0.0, 1.0, 0.0, 0.0, 1.0, -1.584e-14, 0.0, 1.0, 0.0, 0.0, 1.0, 0.0, 0.0, 1.0, -1.584e-14, 0.0, 1.0, 0.0, 0.0, 1.0, 0.0, 0.0, 1.0, -1.584e-14, 0.0, 1.0, 0.0, 0.0, 1.0, 0.0, 0.0, 1.0, -1.584e-14, 0.0, 1.0, 0.0, 0.0, 1.0, 4.844e-07, 0.0, 1.0, -1.584e-14, 0.0, 1.0, 0.0, 0.0, 1.0, 4.844e-07, 0.0, 1.0, -1.584e-14, 0.0, 1.0, 4.844e-07, 0.0, 1.0, 0.0, 0.0, 1.0, -1.584e-14, 0.0, 1.0, 4.844e-07, 0.0, 1.0, 0.0, 0.0, 1.0, -1.584e-14, 0.0, 1.0, 0.0, 0.0, 1.0, 1.797e-15, 0.0, 1.0, -1.584e-14, 0.0, 1.0, 0.0, 0.0, 1.0, -1.211e-07, 0.0, 1.0, -1.584e-14, 0.0, 1.0, 1.797e-15, 0.0, 1.0, -1.211e-07, 0.0, 1.0, -1.584e-14, 0.0, 1.0, -1.211e-07, 0.0, 1.0, 4.844e-07, 0.0, 1.0, -1.584e-14, 0.0, 1.0, -1.211e-07, 0.0, 1.0, 4.844e-07, 0.0, 1.0, -1.584e-14, 0.0, 1.0, 4.844e-07, 0.0, 1.0, 0.0, 0.0, 1.0, -1.584e-14, 0.0, 1.0, 4.844e-07, 0.0, 1.0, 0.0, 0.0, 1.0, -1.584e-14, 0.0, 1.0, 0.0, 0.0, 1.0, 0.0, 0.0, 1.0, -1.584e-14, 0.0, 1.0, 0.0, 0.0, 1.0, 0.0, 0.0, 1.0, -1.584e-14, 0.0, 1.0, 0.0])] * 3)])

# ---- objects
ob_chair = bpy.data.objects.new('Chair', me_mesh)
ob_baumringe = bpy.data.objects.new('baumringe', me_mesh_001)
ob_chair_1 = bpy.data.objects.new('chair', None)

# ---- transforms, parenting, visibility, modifiers, constraints
ob_chair.parent = ob_chair_1
ob_chair.matrix_parent_inverse = Matrix(((1.0, 0.0, 0.0, -0.0), (0.0, -1.629e-07, 1.0, 0.0), (0.0, -1.0, -1.629e-07, 0.0), (-0.0, 0.0, -0.0, 1.0)))
ob_chair.location = (0.0, 0.0, 0.0)
ob_chair.rotation_euler = (1.571, -0.0, 0.0)
ob_chair.color = (0.8, 0.8, 0.8, 1.0)
ob_baumringe.parent = ob_chair_1
ob_baumringe.matrix_parent_inverse = Matrix(((1.0, 0.0, 0.0, -0.0), (0.0, -1.629e-07, 1.0, 0.0), (0.0, -1.0, -1.629e-07, 0.0), (-0.0, 0.0, -0.0, 1.0)))
ob_baumringe.location = (0.0, 0.0, 0.0)
ob_baumringe.rotation_euler = (1.571, -0.0, 0.0)
ob_baumringe.color = (0.8, 0.8, 0.8, 1.0)
ob_chair_1.location = (0.0, 0.0, 0.0)
ob_chair_1.rotation_euler = (1.571, -0.0, 0.0)
ob_chair_1.color = (0.8, 0.8, 0.8, 1.0)

# ---- collection membership
col_collection.objects.link(ob_chair)
col_collection.objects.link(ob_baumringe)
col_collection.objects.link(ob_chair_1)

# ---- scene / render settings (as saved in the file)
scene.frame_start = 1; scene.frame_end = 250; scene.frame_set(1)
scene.render.engine = 'BLENDER_EEVEE_NEXT'
scene.render.fps = 30
scene.cycles.sampling_pattern = 'TABULATED_SOBOL'
scene.cycles.use_light_tree = False
scene.view_settings.view_transform = 'Filmic'
bpy.context.view_layer.update()

# ---- added for rendering (the .blend has no active camera and no usable light): camera, sun
cam_auto = bpy.data.cameras.new('AutoCamera')
cam_auto.lens = 50.0
cam_auto.sensor_width = 36.0
cam_auto.clip_end = 1000.0
ob_auto_camera = bpy.data.objects.new('AutoCamera', cam_auto)
scene.collection.objects.link(ob_auto_camera)
ob_auto_camera.location = (1.33536, -1.59867, 1.59927)
ob_auto_camera.rotation_euler = (1.09748, -7.21219e-08, 0.694738)
scene.camera = ob_auto_camera
light_auto_sun = bpy.data.lights.new('AutoSun', 'SUN')
light_auto_sun.energy = 3.0
light_auto_sun.angle = 0.0523599
ob_auto_sun = bpy.data.objects.new('AutoSun', light_auto_sun)
scene.collection.objects.link(ob_auto_sun)
ob_auto_sun.rotation_euler = (0.872665, 0.174533, 0.523599)
bpy.context.view_layer.update()
